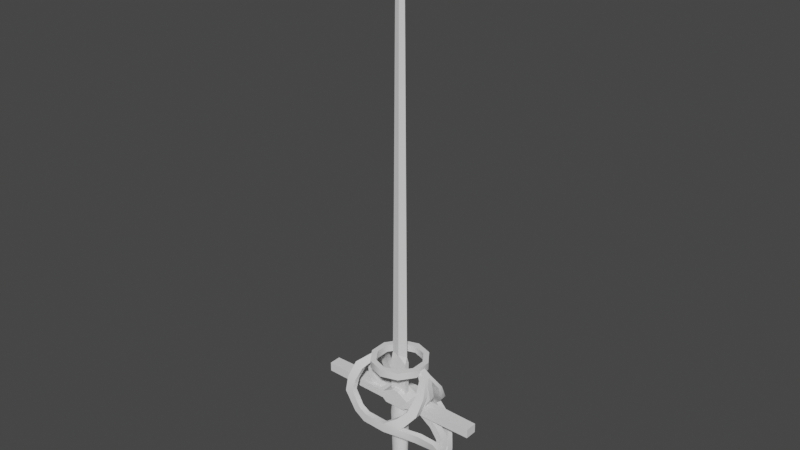 # Source: rapier.blend  (saved by Blender 3.3.6; exported with 4.5.12 LTS)
import bpy
from mathutils import Matrix  # noqa: F401  (used for matrix-valued properties, if any)

bpy.ops.wm.read_factory_settings(use_empty=True)
scene = bpy.context.scene
scene.name = 'Scene'

# ---- collections
col_collection = bpy.data.collections.new('Collection'); scene.collection.children.link(col_collection)

# ---- node groups
ng_auto_smooth = bpy.data.node_groups.new('Auto Smooth', 'GeometryNodeTree')
_s = ng_auto_smooth.interface.new_socket(name='Geometry', in_out='OUTPUT', socket_type='NodeSocketGeometry')
_s = ng_auto_smooth.interface.new_socket(name='Geometry', in_out='INPUT', socket_type='NodeSocketGeometry')
_s = ng_auto_smooth.interface.new_socket(name='Angle', in_out='INPUT', socket_type='NodeSocketFloat')
_s.subtype = 'ANGLE'
_s.min_value = 0.0
_s.max_value = 3.142
ng_auto_smooth.is_modifier = True
_N = ng_auto_smooth.nodes; _L = ng_auto_smooth.links
n0 = _N.new('NodeGroupOutput'); n0.name = 'Group Output'; n0.location = (480, -100)
n1 = _N.new('NodeGroupInput'); n1.name = 'Group Input'; n1.location = (-420, -300)
n2 = _N.new('NodeGroupInput'); n2.name = 'Group Input.001'; n2.location = (-60, -100)
n3 = _N.new('GeometryNodeSetShadeSmooth'); n3.name = 'Set Shade Smooth'; n3.location = (120, -100)
n3.domain = 'EDGE'
n4 = _N.new('GeometryNodeSetShadeSmooth'); n4.name = 'Set Shade Smooth.001'; n4.location = (300, -100)
n5 = _N.new('GeometryNodeInputMeshEdgeAngle'); n5.name = 'Edge Angle'; n5.location = (-420, -220)
n6 = _N.new('GeometryNodeInputEdgeSmooth'); n6.name = 'Is Edge Smooth'; n6.location = (-60, -160)
n7 = _N.new('GeometryNodeInputShadeSmooth'); n7.name = 'Is Face Smooth'; n7.location = (-240, -340)
n8 = _N.new('FunctionNodeBooleanMath'); n8.name = 'Boolean Math'; n8.location = (-60, -220)
n9 = _N.new('FunctionNodeCompare'); n9.name = 'Compare'; n9.location = (-240, -180)
n9.operation = 'LESS_EQUAL'
_L.new(n5.outputs[0], n9.inputs[0])
_L.new(n4.outputs[0], n0.inputs[0])
_L.new(n1.outputs[1], n9.inputs[1])
_L.new(n9.outputs[0], n8.inputs[0])
_L.new(n7.outputs[0], n8.inputs[1])
_L.new(n2.outputs[0], n3.inputs[0])
_L.new(n6.outputs[0], n3.inputs[1])
_L.new(n3.outputs[0], n4.inputs[0])
_L.new(n8.outputs[0], n3.inputs[2])
n0.is_active_output = True

# ---- world
world_world = bpy.data.worlds.new('World'); scene.world = world_world
world_world.use_nodes = True; world_world.node_tree.nodes.clear()
_N = world_world.node_tree.nodes; _L = world_world.node_tree.links
n0 = _N.new('ShaderNodeOutputWorld'); n0.name = 'World Output'; n0.location = (300, 300)
n1 = _N.new('ShaderNodeBackground'); n1.name = 'Background'; n1.location = (10, 300)
n1.inputs[0].default_value = (0.05088, 0.05088, 0.05088, 1.0)
_L.new(n1.outputs[0], n0.inputs[0])
n0.is_active_output = True
world_world.color = (0.05088, 0.05088, 0.05088)
world_world.use_sun_shadow = False
world_world.sun_shadow_jitter_overblur = 0.0

# ---- meshes
me_cube_001 = bpy.data.meshes.new('Cube.001')
me_cube_001.from_pydata([(-0.01507, -0.004342, -0.3053), (-0.0085, 0.0, 0.4303), (-0.01507, 0.004342, -0.3053), (0.01507, -0.004342, -0.3053), (0.0085, 0.0, 0.4303), (0.01507, 0.004342, -0.3053), (0.0, 0.004342, -0.3053), (0.0, 0.002448, 0.4303), (0.0, -0.004342, -0.3053), (0.0, -0.002448, 0.4303), (-0.01507, -0.0002439, -0.2274), (-0.01507, 0.0002439, -0.2274), (0.01507, 0.0002439, -0.2274), (0.01507, -0.0002439, -0.2274), (0.0, -0.004342, -0.2274), (0.0, 0.004342, -0.2274), (0.0, 0.0, 0.5266), (-0.01507, 0.004342, -0.2399), (0.01507, 0.004342, -0.2399), (0.01507, -0.004342, -0.2399), (0.0, -0.004342, -0.2298), (0.0, 0.004342, -0.2298), (-0.01507, -0.004342, -0.2399)], [], [(10, 1, 11), (15, 7, 4, 12), (12, 4, 13), (14, 9, 1, 10), (1, 9, 16), (9, 4, 16), (13, 4, 9, 14), (11, 1, 7, 15), (17, 11, 15, 21), (19, 13, 14, 20), (20, 14, 10, 22), (18, 12, 13, 19), (21, 15, 12, 18), (22, 10, 11, 17), (7, 1, 16), (4, 7, 16), (0, 22, 17, 2), (6, 21, 18, 5), (5, 18, 19, 3), (8, 20, 22, 0), (3, 19, 20, 8), (2, 17, 21, 6)])
_uv = me_cube_001.uv_layers.new(name='UVMap')
_uv.uv.foreach_set('vector', [0.907, 0.1411, 0.1483, 0.1231, 0.9072, 0.1279, 0.9073, 0.1099, 0.1483, 0.1099, 0.1483, 0.09664, 0.9072, 0.09185, 0.907, 0.1996, 0.1483, 0.1815, 0.9072, 0.1863, 0.9073, 0.1683, 0.1483, 0.1683, 0.1483, 0.1551, 0.9072, 0.1503, 0.1483, 0.1551, 0.1483, 0.1683, 0.004287, 0.1683, 0.1483, 0.1683, 0.1483, 0.1815, 0.004287, 0.1683, 0.9072, 0.1863, 0.1483, 0.1815, 0.1483, 0.1683, 0.9073, 0.1683, 0.9072, 0.1279, 0.1483, 0.1231, 0.1483, 0.1099, 0.9073, 0.1099, 0.922, 0.1271, 0.9072, 0.1279, 0.9073, 0.1099, 0.9101, 0.1099, 0.922, 0.1855, 0.9072, 0.1863, 0.9073, 0.1683, 0.9101, 0.1683, 0.9101, 0.1683, 0.9073, 0.1683, 0.9072, 0.1503, 0.922, 0.1511, 0.5132, 0.2926, 0.5186, 0.2762, 0.5193, 0.2762, 0.5246, 0.2926, 0.9101, 0.1099, 0.9073, 0.1099, 0.9072, 0.09185, 0.922, 0.09269, 0.4006, 0.5014, 0.406, 0.485, 0.4067, 0.485, 0.4121, 0.5014, 0.1483, 0.1099, 0.1483, 0.1231, 0.004287, 0.1099, 0.1483, 0.09664, 0.1483, 0.1099, 0.004287, 0.1099, 0.4006, 0.5875, 0.4006, 0.5014, 0.4121, 0.5014, 0.4121, 0.5875, 0.9965, 0.1099, 0.9101, 0.1099, 0.922, 0.09269, 0.9965, 0.0927, 0.5132, 0.3787, 0.5132, 0.2926, 0.5246, 0.2926, 0.5246, 0.3787, 0.9965, 0.1683, 0.9101, 0.1683, 0.922, 0.1511, 0.9965, 0.1511, 0.9965, 0.1855, 0.922, 0.1855, 0.9101, 0.1683, 0.9965, 0.1683, 0.9965, 0.127, 0.922, 0.1271, 0.9101, 0.1099, 0.9965, 0.1099])
_ca = me_cube_001.color_attributes.new('Col', 'BYTE_COLOR', 'CORNER')
_ca.data.foreach_set('color', [1.0, 0.0, 0.0, 1.0, 1.0, 0.0, 0.0, 1.0, 1.0, 0.0, 0.0, 1.0, 1.0, 0.0, 0.0, 1.0, 1.0, 0.0, 0.0, 1.0, 1.0, 0.0, 0.0, 1.0, 1.0, 0.0, 0.0, 1.0, 1.0, 0.0, 0.0, 1.0, 1.0, 0.0, 0.0, 1.0, 1.0, 0.0, 0.0, 1.0, 1.0, 0.0, 0.0, 1.0, 1.0, 0.0, 0.0, 1.0, 1.0, 0.0, 0.0, 1.0, 1.0, 0.0, 0.0, 1.0, 1.0, 0.0, 0.0, 1.0, 1.0, 0.0, 0.0, 1.0, 1.0, 0.0, 0.0, 1.0, 1.0, 0.0, 0.0, 1.0, 1.0, 0.0, 0.0, 1.0, 1.0, 0.0, 0.0, 1.0, 1.0, 0.0, 0.0, 1.0, 1.0, 0.0, 0.0, 1.0, 1.0, 0.0, 0.0, 1.0, 1.0, 0.0, 0.0, 1.0, 1.0, 0.0, 0.0, 1.0, 1.0, 0.0, 0.0, 1.0, 1.0, 0.0, 0.0, 1.0, 1.0, 0.0, 0.0, 1.0, 1.0, 0.0, 0.0, 1.0, 1.0, 0.0, 0.0, 1.0, 1.0, 0.0, 0.0, 1.0, 1.0, 0.0, 0.0, 1.0, 1.0, 0.0, 0.0, 1.0, 1.0, 0.0, 0.0, 1.0, 1.0, 0.0, 0.0, 1.0, 1.0, 0.0, 0.0, 1.0, 1.0, 0.0, 0.0, 1.0, 1.0, 0.0, 0.0, 1.0, 1.0, 0.0, 0.0, 1.0, 1.0, 0.0, 0.0, 1.0, 1.0, 0.0, 0.0, 1.0, 1.0, 0.0, 0.0, 1.0, 1.0, 0.0, 0.0, 1.0, 1.0, 0.0, 0.0, 1.0, 1.0, 0.0, 0.0, 1.0, 1.0, 0.0, 0.0, 1.0, 1.0, 0.0, 0.0, 1.0, 1.0, 0.0, 0.0, 1.0, 1.0, 0.0, 0.0, 1.0, 1.0, 0.0, 0.0, 1.0, 1.0, 0.0, 0.0, 1.0, 1.0, 0.0, 0.0, 1.0, 1.0, 0.0, 0.0, 1.0, 1.0, 0.0, 0.0, 1.0, 1.0, 0.0, 0.0, 1.0, 1.0, 0.0, 0.0, 1.0, 1.0, 0.0, 0.0, 1.0, 1.0, 0.0, 0.0, 1.0, 1.0, 0.0, 0.0, 1.0, 1.0, 0.0, 0.0, 1.0, 1.0, 0.0, 0.0, 1.0, 1.0, 0.0, 0.0, 1.0, 1.0, 0.0, 0.0, 1.0, 1.0, 0.0, 0.0, 1.0, 1.0, 0.0, 0.0, 1.0, 1.0, 0.0, 0.0, 1.0, 1.0, 0.0, 0.0, 1.0, 1.0, 0.0, 0.0, 1.0, 1.0, 0.0, 0.0, 1.0, 1.0, 0.0, 0.0, 1.0, 1.0, 0.0, 0.0, 1.0, 1.0, 0.0, 0.0, 1.0, 1.0, 0.0, 0.0, 1.0, 1.0, 0.0, 0.0, 1.0, 1.0, 0.0, 0.0, 1.0, 1.0, 0.0, 0.0, 1.0, 1.0, 0.0, 0.0, 1.0, 1.0, 0.0, 0.0, 1.0, 1.0, 0.0, 0.0, 1.0, 1.0, 0.0, 0.0, 1.0, 1.0, 0.0, 0.0, 1.0, 1.0, 0.0, 0.0, 1.0])
me_cube_001.update()
me_cube_002 = bpy.data.meshes.new('Cube.002')
me_cube_002.from_pydata([(-0.1502, -0.01065, -0.008242), (-0.1502, -0.01065, 0.008242), (-0.1502, 0.01065, -0.008242), (-0.1502, 0.01065, 0.008242), (0.1502, -0.01065, -0.008242), (0.1502, -0.01065, 0.008242), (0.1502, 0.01065, -0.008242), (0.1502, 0.01065, 0.008242), (0.02573, 0.01425, -0.006772), (-0.02573, 0.01425, -0.006772), (-0.02573, 0.01425, 0.006772), (0.02573, 0.01425, 0.006772), (-0.02573, -0.01425, -0.006772), (0.02573, -0.01425, -0.006772), (0.02573, -0.01425, 0.006772), (-0.02573, -0.01425, 0.006772), (-0.006237, 0.01425, 0.01841), (0.006237, 0.01425, 0.01841), (0.006237, -0.01425, 0.01841), (-0.006237, -0.01425, 0.01841), (0.01896, 0.01425, -0.01271), (-0.01896, 0.01425, -0.01271), (-0.01896, -0.01425, -0.01271), (0.01896, -0.01425, -0.01271)], [], [(0, 1, 3, 2), (8, 11, 7, 6), (6, 7, 5, 4), (12, 15, 1, 0), (8, 6, 4, 13), (10, 3, 1, 15), (7, 11, 14, 5), (15, 14, 18, 19), (2, 9, 12, 0), (13, 12, 22, 23), (4, 5, 14, 13), (13, 14, 15, 12), (2, 3, 10, 9), (9, 10, 11, 8), (17, 16, 19, 18), (11, 10, 16, 17), (14, 11, 17, 18), (10, 15, 19, 16), (21, 20, 23, 22), (9, 8, 20, 21), (12, 9, 21, 22), (8, 13, 23, 20)])
_uv = me_cube_002.uv_layers.new(name='UVMap')
_uv.uv.foreach_set('vector', [0.04844, 0.3235, 0.04844, 0.3427, 0.02365, 0.3427, 0.02365, 0.3235, 0.1116, 0.4936, 0.09586, 0.4936, 0.09415, 0.3487, 0.1133, 0.3487, 0.02365, 0.7191, 0.02365, 0.6999, 0.04844, 0.6999, 0.04844, 0.7191, 0.235, 0.4976, 0.2192, 0.4976, 0.2175, 0.3527, 0.2367, 0.3527, 0.178, 0.5518, 0.1738, 0.6967, 0.149, 0.6967, 0.1448, 0.5518, 0.01946, 0.4876, 0.02365, 0.3427, 0.04844, 0.3427, 0.05263, 0.4876, 0.02365, 0.6999, 0.01946, 0.555, 0.05263, 0.555, 0.04844, 0.6999, 0.2192, 0.4976, 0.2192, 0.5575, 0.2056, 0.5348, 0.2056, 0.5203, 0.1738, 0.3418, 0.178, 0.4867, 0.1448, 0.4867, 0.149, 0.3418, 0.235, 0.5575, 0.235, 0.4976, 0.2419, 0.5055, 0.2419, 0.5496, 0.2367, 0.7025, 0.2175, 0.7025, 0.2192, 0.5575, 0.235, 0.5575, 0.235, 0.5575, 0.2192, 0.5575, 0.2192, 0.4976, 0.235, 0.4976, 0.1133, 0.6985, 0.09415, 0.6985, 0.09586, 0.5535, 0.1116, 0.5535, 0.1116, 0.5535, 0.09586, 0.5535, 0.09586, 0.4936, 0.1116, 0.4936, 0.01946, 0.5286, 0.01946, 0.5141, 0.05263, 0.5141, 0.05263, 0.5286, 0.09586, 0.4936, 0.09586, 0.5535, 0.08231, 0.5308, 0.08231, 0.5163, 0.05263, 0.555, 0.01946, 0.555, 0.01946, 0.5286, 0.05263, 0.5286, 0.01946, 0.4876, 0.05263, 0.4876, 0.05263, 0.5141, 0.01946, 0.5141, 0.178, 0.4972, 0.178, 0.5413, 0.1448, 0.5413, 0.1448, 0.4972, 0.1116, 0.5535, 0.1116, 0.4936, 0.1185, 0.5015, 0.1185, 0.5456, 0.1448, 0.4867, 0.178, 0.4867, 0.178, 0.4972, 0.1448, 0.4972, 0.178, 0.5518, 0.1448, 0.5518, 0.1448, 0.5413, 0.178, 0.5413])
_ca = me_cube_002.color_attributes.new('Col', 'BYTE_COLOR', 'CORNER')
_ca.data.foreach_set('color', [0.7835, 0.0, 1.0, 1.0, 0.7835, 0.0, 1.0, 1.0, 0.7835, 0.0, 1.0, 1.0, 0.7835, 0.0, 1.0, 1.0, 0.7835, 0.0, 1.0, 1.0, 0.7835, 0.0, 1.0, 1.0, 0.7835, 0.0, 1.0, 1.0, 0.7835, 0.0, 1.0, 1.0, 0.7835, 0.0, 1.0, 1.0, 0.7835, 0.0, 1.0, 1.0, 0.7835, 0.0, 1.0, 1.0, 0.7835, 0.0, 1.0, 1.0, 0.7835, 0.0, 1.0, 1.0, 0.7835, 0.0, 1.0, 1.0, 0.7835, 0.0, 1.0, 1.0, 0.7835, 0.0, 1.0, 1.0, 0.7835, 0.0, 1.0, 1.0, 0.7835, 0.0, 1.0, 1.0, 0.7835, 0.0, 1.0, 1.0, 0.7835, 0.0, 1.0, 1.0, 0.7835, 0.0, 1.0, 1.0, 0.7835, 0.0, 1.0, 1.0, 0.7835, 0.0, 1.0, 1.0, 0.7835, 0.0, 1.0, 1.0, 0.7835, 0.0, 1.0, 1.0, 0.7835, 0.0, 1.0, 1.0, 0.7835, 0.0, 1.0, 1.0, 0.7835, 0.0, 1.0, 1.0, 0.7835, 0.0, 1.0, 1.0, 0.7835, 0.0, 1.0, 1.0, 0.7835, 0.0, 1.0, 1.0, 0.7835, 0.0, 1.0, 1.0, 0.7835, 0.0, 1.0, 1.0, 0.7835, 0.0, 1.0, 1.0, 0.7835, 0.0, 1.0, 1.0, 0.7835, 0.0, 1.0, 1.0, 0.7835, 0.0, 1.0, 1.0, 0.7835, 0.0, 1.0, 1.0, 0.7835, 0.0, 1.0, 1.0, 0.7835, 0.0, 1.0, 1.0, 0.7835, 0.0, 1.0, 1.0, 0.7835, 0.0, 1.0, 1.0, 0.7835, 0.0, 1.0, 1.0, 0.7835, 0.0, 1.0, 1.0, 0.7835, 0.0, 1.0, 1.0, 0.7835, 0.0, 1.0, 1.0, 0.7835, 0.0, 1.0, 1.0, 0.7835, 0.0, 1.0, 1.0, 0.7835, 0.0, 1.0, 1.0, 0.7835, 0.0, 1.0, 1.0, 0.7835, 0.0, 1.0, 1.0, 0.7835, 0.0, 1.0, 1.0, 0.7835, 0.0, 1.0, 1.0, 0.7835, 0.0, 1.0, 1.0, 0.7835, 0.0, 1.0, 1.0, 0.7835, 0.0, 1.0, 1.0, 0.7835, 0.0, 1.0, 1.0, 0.7835, 0.0, 1.0, 1.0, 0.7835, 0.0, 1.0, 1.0, 0.7835, 0.0, 1.0, 1.0, 0.7835, 0.0, 1.0, 1.0, 0.7835, 0.0, 1.0, 1.0, 0.7835, 0.0, 1.0, 1.0, 0.7835, 0.0, 1.0, 1.0, 0.7835, 0.0, 1.0, 1.0, 0.7835, 0.0, 1.0, 1.0, 0.7835, 0.0, 1.0, 1.0, 0.7835, 0.0, 1.0, 1.0, 0.7835, 0.0, 1.0, 1.0, 0.7835, 0.0, 1.0, 1.0, 0.7835, 0.0, 1.0, 1.0, 0.7835, 0.0, 1.0, 1.0, 0.7835, 0.0, 1.0, 1.0, 0.7835, 0.0, 1.0, 1.0, 0.7835, 0.0, 1.0, 1.0, 0.7835, 0.0, 1.0, 1.0, 0.7835, 0.0, 1.0, 1.0, 0.7835, 0.0, 1.0, 1.0, 0.7835, 0.0, 1.0, 1.0, 0.7835, 0.0, 1.0, 1.0, 0.7835, 0.0, 1.0, 1.0, 0.7835, 0.0, 1.0, 1.0, 0.7835, 0.0, 1.0, 1.0, 0.7835, 0.0, 1.0, 1.0, 0.7835, 0.0, 1.0, 1.0, 0.7835, 0.0, 1.0, 1.0, 0.7835, 0.0, 1.0, 1.0, 0.7835, 0.0, 1.0, 1.0])
me_cube_002.update()
me_cylinder_001 = bpy.data.meshes.new('Cylinder.001')
me_cylinder_001.from_pydata([(0.0, 0.01051, -0.1405), (0.0, 0.009752, -0.002552), (0.008674, 0.008503, -0.1405), (0.008049, 0.00789, -0.002552), (0.01404, 0.003248, -0.1405), (0.01302, 0.003014, -0.002552), (0.01404, -0.003248, -0.1405), (0.01302, -0.003014, -0.002552), (0.008674, -0.008503, -0.1405), (0.008049, -0.00789, -0.002552), (0.0, -0.01051, -0.1405), (0.0, -0.009752, -0.002552), (-0.008674, -0.008503, -0.1405), (-0.008049, -0.00789, -0.002552), (-0.01404, -0.003248, -0.1405), (-0.01302, -0.003014, -0.002552), (-0.01404, 0.003248, -0.1405), (-0.01302, 0.003014, -0.002552), (-0.008674, 0.008503, -0.1405), (-0.008049, 0.00789, -0.002552), (0.0, 0.01299, -0.03174), (0.01072, 0.01051, -0.03174), (0.01735, 0.004015, -0.03174), (0.01735, -0.004015, -0.03174), (0.01072, -0.01051, -0.03174), (0.0, -0.01299, -0.03174), (-0.01072, -0.01051, -0.03174), (-0.01735, -0.004015, -0.03174), (-0.01735, 0.004015, -0.03174), (-0.01072, 0.01051, -0.03174)], [], [(20, 1, 3, 21), (21, 3, 5, 22), (22, 5, 7, 23), (23, 7, 9, 24), (24, 9, 11, 25), (25, 11, 13, 26), (26, 13, 15, 27), (27, 15, 17, 28), (28, 17, 19, 29), (29, 19, 1, 20), (18, 29, 20, 0), (16, 28, 29, 18), (14, 27, 28, 16), (12, 26, 27, 14), (10, 25, 26, 12), (8, 24, 25, 10), (6, 23, 24, 8), (4, 22, 23, 6), (2, 21, 22, 4), (0, 20, 21, 2)])
me_cylinder_001.polygons.foreach_set('use_smooth', [True] * 20)
_uv = me_cylinder_001.uv_layers.new(name='UVMap')
_uv.uv.foreach_set('vector', [0.05737, 0.7803, 0.02101, 0.7848, 0.01962, 0.774, 0.05662, 0.7672, 0.05662, 0.7672, 0.01962, 0.774, 0.01809, 0.765, 0.05581, 0.7558, 0.05613, 0.8695, 0.01822, 0.8607, 0.01983, 0.8529, 0.05695, 0.8595, 0.05695, 0.8595, 0.01983, 0.8529, 0.02085, 0.8437, 0.05746, 0.8485, 0.05746, 0.8485, 0.02085, 0.8437, 0.02177, 0.8329, 0.05792, 0.8357, 0.05792, 0.8357, 0.02177, 0.8329, 0.0224, 0.8219, 0.05843, 0.8232, 0.05843, 0.8232, 0.0224, 0.8219, 0.02281, 0.8127, 0.05873, 0.8127, 0.05873, 0.8127, 0.02281, 0.8127, 0.02277, 0.8048, 0.05862, 0.8036, 0.05862, 0.8036, 0.02277, 0.8048, 0.02207, 0.7957, 0.05813, 0.7931, 0.05813, 0.7931, 0.02207, 0.7957, 0.02101, 0.7848, 0.05737, 0.7803, 0.1866, 0.7956, 0.05813, 0.7931, 0.05737, 0.7803, 0.187, 0.7848, 0.1864, 0.8048, 0.05862, 0.8036, 0.05813, 0.7931, 0.1866, 0.7956, 0.1864, 0.8127, 0.05873, 0.8127, 0.05862, 0.8036, 0.1864, 0.8048, 0.1865, 0.8218, 0.05843, 0.8232, 0.05873, 0.8127, 0.1864, 0.8127, 0.1868, 0.8326, 0.05792, 0.8357, 0.05843, 0.8232, 0.1865, 0.8218, 0.1871, 0.8435, 0.05746, 0.8485, 0.05792, 0.8357, 0.1868, 0.8326, 0.1875, 0.8527, 0.05695, 0.8595, 0.05746, 0.8485, 0.1871, 0.8435, 0.1879, 0.8605, 0.05613, 0.8695, 0.05695, 0.8595, 0.1875, 0.8527, 0.1875, 0.7739, 0.05662, 0.7672, 0.05581, 0.7558, 0.1879, 0.7647, 0.187, 0.7848, 0.05737, 0.7803, 0.05662, 0.7672, 0.1875, 0.7739])
_ca = me_cylinder_001.color_attributes.new('Col', 'BYTE_COLOR', 'CORNER')
_ca.data.foreach_set('color', [1.0, 0.4851, 0.05448, 1.0, 1.0, 0.4851, 0.05448, 1.0, 1.0, 0.4851, 0.05448, 1.0, 1.0, 0.4851, 0.05448, 1.0, 1.0, 0.4851, 0.05448, 1.0, 1.0, 0.4851, 0.05448, 1.0, 1.0, 0.4851, 0.05448, 1.0, 1.0, 0.4851, 0.05448, 1.0, 1.0, 0.4851, 0.05448, 1.0, 1.0, 0.4851, 0.05448, 1.0, 1.0, 0.4851, 0.05448, 1.0, 1.0, 0.4851, 0.05448, 1.0, 1.0, 0.4851, 0.05448, 1.0, 1.0, 0.4851, 0.05448, 1.0, 1.0, 0.4851, 0.05448, 1.0, 1.0, 0.4851, 0.05448, 1.0, 1.0, 0.4851, 0.05448, 1.0, 1.0, 0.4851, 0.05448, 1.0, 1.0, 0.4851, 0.05448, 1.0, 1.0, 0.4851, 0.05448, 1.0, 1.0, 0.4851, 0.05448, 1.0, 1.0, 0.4851, 0.05448, 1.0, 1.0, 0.4851, 0.05448, 1.0, 1.0, 0.4851, 0.05448, 1.0, 1.0, 0.4851, 0.05448, 1.0, 1.0, 0.4851, 0.05448, 1.0, 1.0, 0.4851, 0.05448, 1.0, 1.0, 0.4851, 0.05448, 1.0, 1.0, 0.4851, 0.05448, 1.0, 1.0, 0.4851, 0.05448, 1.0, 1.0, 0.4851, 0.05448, 1.0, 1.0, 0.4851, 0.05448, 1.0, 1.0, 0.4851, 0.05448, 1.0, 1.0, 0.4851, 0.05448, 1.0, 1.0, 0.4851, 0.05448, 1.0, 1.0, 0.4851, 0.05448, 1.0, 1.0, 0.4851, 0.05448, 1.0, 1.0, 0.4851, 0.05448, 1.0, 1.0, 0.4851, 0.05448, 1.0, 1.0, 0.4851, 0.05448, 1.0, 1.0, 0.4851, 0.05448, 1.0, 1.0, 0.4851, 0.05448, 1.0, 1.0, 0.4851, 0.05448, 1.0, 1.0, 0.4851, 0.05448, 1.0, 1.0, 0.4851, 0.05448, 1.0, 1.0, 0.4851, 0.05448, 1.0, 1.0, 0.4851, 0.05448, 1.0, 1.0, 0.4851, 0.05448, 1.0, 1.0, 0.4851, 0.05448, 1.0, 1.0, 0.4851, 0.05448, 1.0, 1.0, 0.4851, 0.05448, 1.0, 1.0, 0.4851, 0.05448, 1.0, 1.0, 0.4851, 0.05448, 1.0, 1.0, 0.4851, 0.05448, 1.0, 1.0, 0.4851, 0.05448, 1.0, 1.0, 0.4851, 0.05448, 1.0, 1.0, 0.4851, 0.05448, 1.0, 1.0, 0.4851, 0.05448, 1.0, 1.0, 0.4851, 0.05448, 1.0, 1.0, 0.4851, 0.05448, 1.0, 1.0, 0.4851, 0.05448, 1.0, 1.0, 0.4851, 0.05448, 1.0, 1.0, 0.4851, 0.05448, 1.0, 1.0, 0.4851, 0.05448, 1.0, 1.0, 0.4851, 0.05448, 1.0, 1.0, 0.4851, 0.05448, 1.0, 1.0, 0.4851, 0.05448, 1.0, 1.0, 0.4851, 0.05448, 1.0, 1.0, 0.4851, 0.05448, 1.0, 1.0, 0.4851, 0.05448, 1.0, 1.0, 0.4851, 0.05448, 1.0, 1.0, 0.4851, 0.05448, 1.0, 1.0, 0.4851, 0.05448, 1.0, 1.0, 0.4851, 0.05448, 1.0, 1.0, 0.4851, 0.05448, 1.0, 1.0, 0.4851, 0.05448, 1.0, 1.0, 0.4851, 0.05448, 1.0, 1.0, 0.4851, 0.05448, 1.0, 1.0, 0.4851, 0.05448, 1.0, 1.0, 0.4851, 0.05448, 1.0])
me_cylinder_001.update()
me_circle = bpy.data.meshes.new('Circle')
me_circle.from_pydata([(-1.888e-08, 0.04039, 0.002949), (-0.02374, 0.03268, 0.002949), (-0.03841, 0.01248, 0.002949), (-0.03841, -0.01248, 0.002949), (-0.02374, -0.03268, 0.002949), (-1.888e-08, -0.04039, 0.002949), (0.02374, -0.03268, 0.002949), (0.03841, -0.01248, 0.002949), (0.03841, 0.01248, 0.002949), (0.02374, 0.03268, 0.002949), (-1.888e-08, 0.04039, -0.01034), (-0.02374, 0.03268, -0.01034), (-0.03841, 0.01248, -0.01034), (-0.03841, -0.01248, -0.01034), (-0.02374, -0.03268, -0.01034), (-1.888e-08, -0.04039, -0.01034), (0.02374, -0.03268, -0.01034), (0.03841, -0.01248, -0.01034), (0.03841, 0.01248, -0.01034), (0.02374, 0.03268, -0.01034), (-1.611e-08, 0.05064, 0.002949), (-0.02976, 0.04097, 0.002949), (-0.04816, 0.01565, 0.002949), (-0.04816, -0.01565, 0.002949), (-0.02976, -0.04097, 0.002949), (-1.611e-08, -0.05064, 0.002949), (0.02976, -0.04097, 0.002949), (0.04816, -0.01565, 0.002949), (0.04816, 0.01565, 0.002949), (0.02976, 0.04097, 0.002949), (-1.611e-08, 0.05064, -0.01034), (-0.02976, 0.04097, -0.01034), (-0.04816, 0.01565, -0.01034), (-0.04816, -0.01565, -0.01034), (-0.02976, -0.04097, -0.01034), (-1.611e-08, -0.05064, -0.01034), (0.02976, -0.04097, -0.01034), (0.04816, -0.01565, -0.01034), (0.04816, 0.01565, -0.01034), (0.02976, 0.04097, -0.01034)], [], [(7, 17, 16, 6), (4, 14, 13, 3), (1, 11, 10, 0), (8, 18, 17, 7), (5, 15, 14, 4), (2, 12, 11, 1), (9, 19, 18, 8), (6, 16, 15, 5), (3, 13, 12, 2), (0, 10, 19, 9), (27, 26, 36, 37), (24, 23, 33, 34), (21, 20, 30, 31), (28, 27, 37, 38), (25, 24, 34, 35), (22, 21, 31, 32), (29, 28, 38, 39), (26, 25, 35, 36), (23, 22, 32, 33), (20, 29, 39, 30), (13, 14, 34, 33), (7, 6, 26, 27), (14, 15, 35, 34), (8, 7, 27, 28), (1, 0, 20, 21), (15, 16, 36, 35), (9, 8, 28, 29), (2, 1, 21, 22), (16, 17, 37, 36), (0, 9, 29, 20), (3, 2, 22, 23), (17, 18, 38, 37), (10, 11, 31, 30), (4, 3, 23, 24), (18, 19, 39, 38), (11, 12, 32, 31), (5, 4, 24, 25), (19, 10, 30, 39), (12, 13, 33, 32), (6, 5, 25, 26)])
me_circle.polygons.foreach_set('use_smooth', [True] * 40)
_uv = me_circle.uv_layers.new(name='UVMap')
_uv.uv.foreach_set('vector', [0.6996, 0.6881, 0.6866, 0.6881, 0.6866, 0.6637, 0.6996, 0.6637, 0.6996, 0.6149, 0.6866, 0.6149, 0.6866, 0.5905, 0.6996, 0.5905, 0.6996, 0.7857, 0.6866, 0.7857, 0.6866, 0.7613, 0.6996, 0.7613, 0.6996, 0.7125, 0.6866, 0.7125, 0.6866, 0.6881, 0.6996, 0.6881, 0.6996, 0.6393, 0.6866, 0.6393, 0.6866, 0.6149, 0.6996, 0.6149, 0.6996, 0.8101, 0.6866, 0.8101, 0.6866, 0.7857, 0.6996, 0.7857, 0.6996, 0.7369, 0.6866, 0.7369, 0.6866, 0.7125, 0.6996, 0.7125, 0.6996, 0.6637, 0.6866, 0.6637, 0.6866, 0.6393, 0.6996, 0.6393, 0.6996, 0.5905, 0.6866, 0.5905, 0.6866, 0.5661, 0.6996, 0.5661, 0.6996, 0.7613, 0.6866, 0.7613, 0.6866, 0.7369, 0.6996, 0.7369, 0.45, 0.6814, 0.45, 0.712, 0.437, 0.712, 0.437, 0.6814, 0.45, 0.7732, 0.45, 0.8038, 0.437, 0.8038, 0.437, 0.7732, 0.45, 0.5591, 0.45, 0.5897, 0.437, 0.5897, 0.437, 0.5591, 0.45, 0.6508, 0.45, 0.6814, 0.437, 0.6814, 0.437, 0.6508, 0.45, 0.7426, 0.45, 0.7732, 0.437, 0.7732, 0.437, 0.7426, 0.45, 0.5285, 0.45, 0.5591, 0.437, 0.5591, 0.437, 0.5285, 0.45, 0.6202, 0.45, 0.6508, 0.437, 0.6508, 0.437, 0.6202, 0.45, 0.712, 0.45, 0.7426, 0.437, 0.7426, 0.437, 0.712, 0.45, 0.8038, 0.45, 0.8344, 0.437, 0.8344, 0.437, 0.8038, 0.45, 0.5897, 0.45, 0.6202, 0.437, 0.6202, 0.437, 0.5897, 0.04708, 0.2496, 0.04708, 0.274, 0.03756, 0.277, 0.03756, 0.2465, 0.2388, 0.2477, 0.2156, 0.2401, 0.2156, 0.2301, 0.2447, 0.2396, 0.04708, 0.274, 0.06142, 0.2937, 0.05554, 0.3018, 0.03756, 0.277, 0.2532, 0.2674, 0.2388, 0.2477, 0.2447, 0.2396, 0.2627, 0.2643, 0.2156, 0.3191, 0.2388, 0.3116, 0.2447, 0.3197, 0.2156, 0.3291, 0.06142, 0.2937, 0.08463, 0.3012, 0.08463, 0.3112, 0.05554, 0.3018, 0.2532, 0.2918, 0.2532, 0.2674, 0.2627, 0.2643, 0.2627, 0.2949, 0.1924, 0.3116, 0.2156, 0.3191, 0.2156, 0.3291, 0.1865, 0.3197, 0.08463, 0.3012, 0.1078, 0.2937, 0.1137, 0.3018, 0.08463, 0.3112, 0.2388, 0.3116, 0.2532, 0.2918, 0.2627, 0.2949, 0.2447, 0.3197, 0.1781, 0.2918, 0.1924, 0.3116, 0.1865, 0.3197, 0.1686, 0.2949, 0.1078, 0.2937, 0.1222, 0.274, 0.1317, 0.277, 0.1137, 0.3018, 0.1078, 0.2298, 0.08463, 0.2223, 0.08463, 0.2123, 0.1137, 0.2217, 0.1781, 0.2674, 0.1781, 0.2918, 0.1686, 0.2949, 0.1686, 0.2643, 0.1222, 0.274, 0.1222, 0.2496, 0.1317, 0.2465, 0.1317, 0.277, 0.08463, 0.2223, 0.06142, 0.2298, 0.05554, 0.2217, 0.08463, 0.2123, 0.1924, 0.2477, 0.1781, 0.2674, 0.1686, 0.2643, 0.1865, 0.2396, 0.1222, 0.2496, 0.1078, 0.2298, 0.1137, 0.2217, 0.1317, 0.2465, 0.06142, 0.2298, 0.04708, 0.2496, 0.03756, 0.2465, 0.05554, 0.2217, 0.2156, 0.2401, 0.1924, 0.2477, 0.1865, 0.2396, 0.2156, 0.2301])
_ca = me_circle.color_attributes.new('Col', 'BYTE_COLOR', 'CORNER')
_ca.data.foreach_set('color', [0.1221, 0.0, 1.0, 1.0, 0.1221, 0.0, 1.0, 1.0, 0.1221, 0.0, 1.0, 1.0, 0.1221, 0.0, 1.0, 1.0, 0.1221, 0.0, 1.0, 1.0, 0.1221, 0.0, 1.0, 1.0, 0.1221, 0.0, 1.0, 1.0, 0.1221, 0.0, 1.0, 1.0, 0.1221, 0.0, 1.0, 1.0, 0.1221, 0.0, 1.0, 1.0, 0.1221, 0.0, 1.0, 1.0, 0.1221, 0.0, 1.0, 1.0, 0.1221, 0.0, 1.0, 1.0, 0.1221, 0.0, 1.0, 1.0, 0.1221, 0.0, 1.0, 1.0, 0.1221, 0.0, 1.0, 1.0, 0.1221, 0.0, 1.0, 1.0, 0.1221, 0.0, 1.0, 1.0, 0.1221, 0.0, 1.0, 1.0, 0.1221, 0.0, 1.0, 1.0, 0.1221, 0.0, 1.0, 1.0, 0.1221, 0.0, 1.0, 1.0, 0.1221, 0.0, 1.0, 1.0, 0.1221, 0.0, 1.0, 1.0, 0.1221, 0.0, 1.0, 1.0, 0.1221, 0.0, 1.0, 1.0, 0.1221, 0.0, 1.0, 1.0, 0.1221, 0.0, 1.0, 1.0, 0.1221, 0.0, 1.0, 1.0, 0.1221, 0.0, 1.0, 1.0, 0.1221, 0.0, 1.0, 1.0, 0.1221, 0.0, 1.0, 1.0, 0.1221, 0.0, 1.0, 1.0, 0.1221, 0.0, 1.0, 1.0, 0.1221, 0.0, 1.0, 1.0, 0.1221, 0.0, 1.0, 1.0, 0.1221, 0.0, 1.0, 1.0, 0.1221, 0.0, 1.0, 1.0, 0.1221, 0.0, 1.0, 1.0, 0.1221, 0.0, 1.0, 1.0, 0.1221, 0.0, 1.0, 1.0, 0.1221, 0.0, 1.0, 1.0, 0.1221, 0.0, 1.0, 1.0, 0.1221, 0.0, 1.0, 1.0, 0.1221, 0.0, 1.0, 1.0, 0.1221, 0.0, 1.0, 1.0, 0.1221, 0.0, 1.0, 1.0, 0.1221, 0.0, 1.0, 1.0, 0.1221, 0.0, 1.0, 1.0, 0.1221, 0.0, 1.0, 1.0, 0.1221, 0.0, 1.0, 1.0, 0.1221, 0.0, 1.0, 1.0, 0.1221, 0.0, 1.0, 1.0, 0.1221, 0.0, 1.0, 1.0, 0.1221, 0.0, 1.0, 1.0, 0.1221, 0.0, 1.0, 1.0, 0.1221, 0.0, 1.0, 1.0, 0.1221, 0.0, 1.0, 1.0, 0.1221, 0.0, 1.0, 1.0, 0.1221, 0.0, 1.0, 1.0, 0.1221, 0.0, 1.0, 1.0, 0.1221, 0.0, 1.0, 1.0, 0.1221, 0.0, 1.0, 1.0, 0.1221, 0.0, 1.0, 1.0, 0.1221, 0.0, 1.0, 1.0, 0.1221, 0.0, 1.0, 1.0, 0.1221, 0.0, 1.0, 1.0, 0.1221, 0.0, 1.0, 1.0, 0.1221, 0.0, 1.0, 1.0, 0.1221, 0.0, 1.0, 1.0, 0.1221, 0.0, 1.0, 1.0, 0.1221, 0.0, 1.0, 1.0, 0.1221, 0.0, 1.0, 1.0, 0.1221, 0.0, 1.0, 1.0, 0.1221, 0.0, 1.0, 1.0, 0.1221, 0.0, 1.0, 1.0, 0.1221, 0.0, 1.0, 1.0, 0.1221, 0.0, 1.0, 1.0, 0.1221, 0.0, 1.0, 1.0, 0.1221, 0.0, 1.0, 1.0, 0.1221, 0.0, 1.0, 1.0, 0.1221, 0.0, 1.0, 1.0, 0.1221, 0.0, 1.0, 1.0, 0.1221, 0.0, 1.0, 1.0, 0.1221, 0.0, 1.0, 1.0, 0.1221, 0.0, 1.0, 1.0, 0.1221, 0.0, 1.0, 1.0, 0.1221, 0.0, 1.0, 1.0, 0.1221, 0.0, 1.0, 1.0, 0.1221, 0.0, 1.0, 1.0, 0.1221, 0.0, 1.0, 1.0, 0.1221, 0.0, 1.0, 1.0, 0.1221, 0.0, 1.0, 1.0, 0.1221, 0.0, 1.0, 1.0, 0.1221, 0.0, 1.0, 1.0, 0.1221, 0.0, 1.0, 1.0, 0.1221, 0.0, 1.0, 1.0, 0.1221, 0.0, 1.0, 1.0, 0.1221, 0.0, 1.0, 1.0, 0.1221, 0.0, 1.0, 1.0, 0.1221, 0.0, 1.0, 1.0, 0.1221, 0.0, 1.0, 1.0, 0.1221, 0.0, 1.0, 1.0, 0.1221, 0.0, 1.0, 1.0, 0.1221, 0.0, 1.0, 1.0, 0.1221, 0.0, 1.0, 1.0, 0.1221, 0.0, 1.0, 1.0, 0.1221, 0.0, 1.0, 1.0, 0.1221, 0.0, 1.0, 1.0, 0.1221, 0.0, 1.0, 1.0, 0.1221, 0.0, 1.0, 1.0, 0.1221, 0.0, 1.0, 1.0, 0.1221, 0.0, 1.0, 1.0, 0.1221, 0.0, 1.0, 1.0, 0.1221, 0.0, 1.0, 1.0, 0.1221, 0.0, 1.0, 1.0, 0.1221, 0.0, 1.0, 1.0, 0.1221, 0.0, 1.0, 1.0, 0.1221, 0.0, 1.0, 1.0, 0.1221, 0.0, 1.0, 1.0, 0.1221, 0.0, 1.0, 1.0, 0.1221, 0.0, 1.0, 1.0, 0.1221, 0.0, 1.0, 1.0, 0.1221, 0.0, 1.0, 1.0, 0.1221, 0.0, 1.0, 1.0, 0.1221, 0.0, 1.0, 1.0, 0.1221, 0.0, 1.0, 1.0, 0.1221, 0.0, 1.0, 1.0, 0.1221, 0.0, 1.0, 1.0, 0.1221, 0.0, 1.0, 1.0, 0.1221, 0.0, 1.0, 1.0, 0.1221, 0.0, 1.0, 1.0, 0.1221, 0.0, 1.0, 1.0, 0.1221, 0.0, 1.0, 1.0, 0.1221, 0.0, 1.0, 1.0, 0.1221, 0.0, 1.0, 1.0, 0.1221, 0.0, 1.0, 1.0, 0.1221, 0.0, 1.0, 1.0, 0.1221, 0.0, 1.0, 1.0, 0.1221, 0.0, 1.0, 1.0, 0.1221, 0.0, 1.0, 1.0, 0.1221, 0.0, 1.0, 1.0, 0.1221, 0.0, 1.0, 1.0, 0.1221, 0.0, 1.0, 1.0, 0.1221, 0.0, 1.0, 1.0, 0.1221, 0.0, 1.0, 1.0, 0.1221, 0.0, 1.0, 1.0, 0.1221, 0.0, 1.0, 1.0, 0.1221, 0.0, 1.0, 1.0, 0.1221, 0.0, 1.0, 1.0, 0.1221, 0.0, 1.0, 1.0, 0.1221, 0.0, 1.0, 1.0, 0.1221, 0.0, 1.0, 1.0, 0.1221, 0.0, 1.0, 1.0, 0.1221, 0.0, 1.0, 1.0, 0.1221, 0.0, 1.0, 1.0, 0.1221, 0.0, 1.0, 1.0, 0.1221, 0.0, 1.0, 1.0, 0.1221, 0.0, 1.0, 1.0, 0.1221, 0.0, 1.0, 1.0])
me_circle.update()
me_circle_001 = bpy.data.meshes.new('Circle.001')
me_circle_001.from_pydata([(0.0, 0.01013, 0.002243), (-0.008303, 0.008194, 0.002243), (-0.01343, 0.00313, 0.002243), (-0.01343, -0.00313, 0.002243), (-0.008303, -0.008194, 0.002243), (0.0, -0.01013, 0.002243), (0.008303, -0.008194, 0.002243), (0.01343, -0.00313, 0.002243), (0.01343, 0.00313, 0.002243), (0.008303, 0.008194, 0.002243), (0.0, 0.02261, -0.009358), (-0.01559, 0.0183, -0.009358), (-0.02522, 0.006988, -0.009358), (-0.02522, -0.006988, -0.009358), (-0.01559, -0.0183, -0.009358), (0.0, -0.02261, -0.009358), (0.01559, -0.0183, -0.009358), (0.02522, -0.006988, -0.009358), (0.02522, 0.006988, -0.009358), (0.01559, 0.0183, -0.009358), (0.0, 0.009826, -0.04731), (-0.006772, 0.00795, -0.04731), (-0.01096, 0.003036, -0.04731), (-0.01096, -0.003036, -0.04731), (-0.006772, -0.00795, -0.04731), (0.0, -0.009826, -0.04731), (0.006772, -0.00795, -0.04731), (0.01096, -0.003036, -0.04731), (0.01096, 0.003036, -0.04731), (0.006772, 0.00795, -0.04731), (0.0, -0.01671, -0.04117), (-0.01152, -0.01352, -0.04117), (-0.01864, 0.005165, -0.04117), (-0.01152, 0.01352, -0.04117), (0.01152, 0.01352, -0.04117), (0.01864, 0.005165, -0.04117), (0.01152, -0.01352, -0.04117), (-0.01864, -0.005165, -0.04117), (0.0, 0.01671, -0.04117), (0.01864, -0.005165, -0.04117), (0.02076, 0.005752, -0.0009893), (0.02076, -0.005752, -0.0009893), (0.0, -0.01861, -0.0009893), (-0.01283, -0.01506, -0.0009893), (-0.02076, 0.005752, -0.0009893), (-0.01283, 0.01506, -0.0009893), (0.01283, 0.01506, -0.0009893), (0.01283, -0.01506, -0.0009893), (-0.02076, -0.005752, -0.0009893), (0.0, 0.01861, -0.0009893)], [], [(31, 24, 25, 30), (41, 17, 18, 40), (43, 14, 15, 42), (45, 11, 12, 44), (40, 18, 19, 46), (42, 15, 16, 47), (44, 12, 13, 48), (46, 19, 10, 49), (47, 16, 17, 41), (48, 13, 14, 43), (49, 10, 11, 45), (21, 20, 29, 28, 27, 26, 25, 24, 23, 22), (33, 21, 22, 32), (35, 28, 29, 34), (30, 25, 26, 36), (32, 22, 23, 37), (34, 29, 20, 38), (36, 26, 27, 39), (37, 23, 24, 31), (38, 20, 21, 33), (39, 27, 28, 35), (17, 39, 35, 18), (10, 38, 33, 11), (13, 37, 31, 14), (16, 36, 39, 17), (19, 34, 38, 10), (12, 32, 37, 13), (15, 30, 36, 16), (18, 35, 34, 19), (11, 33, 32, 12), (14, 31, 30, 15), (0, 49, 45, 1), (3, 48, 43, 4), (6, 47, 41, 7), (9, 46, 49, 0), (2, 44, 48, 3), (5, 42, 47, 6), (8, 40, 46, 9), (1, 45, 44, 2), (4, 43, 42, 5), (7, 41, 40, 8)])
me_circle_001.polygons.foreach_set('use_smooth', [True] * 41)
_uv = me_circle_001.uv_layers.new(name='UVMap')
_uv.uv.foreach_set('vector', [0.2913, 0.7934, 0.3009, 0.7977, 0.3012, 0.8049, 0.2913, 0.8077, 0.2632, 0.7555, 0.2541, 0.7511, 0.26, 0.7351, 0.2719, 0.7428, 0.2552, 0.7922, 0.2468, 0.7921, 0.2483, 0.7787, 0.2566, 0.78, 0.2564, 0.8254, 0.2482, 0.8263, 0.2467, 0.8147, 0.2548, 0.8144, 0.2725, 0.8622, 0.2623, 0.8702, 0.2556, 0.8543, 0.2641, 0.8497, 0.2566, 0.78, 0.2483, 0.7787, 0.2506, 0.7648, 0.2591, 0.7675, 0.2548, 0.8144, 0.2467, 0.8147, 0.246, 0.804, 0.2545, 0.8038, 0.2641, 0.8497, 0.2556, 0.8543, 0.2511, 0.8398, 0.2594, 0.8373, 0.2591, 0.7675, 0.2506, 0.7648, 0.2541, 0.7511, 0.2632, 0.7555, 0.2545, 0.8038, 0.246, 0.804, 0.2468, 0.7921, 0.2552, 0.7922, 0.2594, 0.8373, 0.2511, 0.8398, 0.2482, 0.8263, 0.2564, 0.8254, 0.3164, 0.7932, 0.32, 0.7994, 0.3202, 0.8065, 0.3167, 0.812, 0.3108, 0.8138, 0.3048, 0.811, 0.3012, 0.8049, 0.3009, 0.7977, 0.3044, 0.7922, 0.3104, 0.7904, 0.3222, 0.7845, 0.3164, 0.7932, 0.3104, 0.7904, 0.3104, 0.7796, 0.3223, 0.8214, 0.3167, 0.812, 0.3202, 0.8065, 0.3298, 0.8108, 0.2913, 0.8077, 0.3012, 0.8049, 0.3048, 0.811, 0.299, 0.8197, 0.3104, 0.7796, 0.3104, 0.7904, 0.3044, 0.7922, 0.2988, 0.7828, 0.3298, 0.8108, 0.3202, 0.8065, 0.32, 0.7994, 0.3298, 0.7965, 0.299, 0.8197, 0.3048, 0.811, 0.3108, 0.8138, 0.3108, 0.8246, 0.2988, 0.7828, 0.3044, 0.7922, 0.3009, 0.7977, 0.2913, 0.7934, 0.3298, 0.7965, 0.32, 0.7994, 0.3164, 0.7932, 0.3222, 0.7845, 0.3108, 0.8246, 0.3108, 0.8138, 0.3167, 0.812, 0.3223, 0.8214, 0.2541, 0.7511, 0.2175, 0.7472, 0.2185, 0.7341, 0.26, 0.7351, 0.2511, 0.8398, 0.2172, 0.8451, 0.2148, 0.8306, 0.2482, 0.8263, 0.246, 0.804, 0.2131, 0.8039, 0.2136, 0.7903, 0.2468, 0.7921, 0.2506, 0.7648, 0.216, 0.761, 0.2175, 0.7472, 0.2541, 0.7511, 0.2556, 0.8543, 0.2193, 0.8598, 0.2172, 0.8451, 0.2511, 0.8398, 0.2467, 0.8147, 0.2131, 0.8169, 0.2131, 0.8039, 0.246, 0.804, 0.2483, 0.7787, 0.2149, 0.7757, 0.216, 0.761, 0.2506, 0.7648, 0.2623, 0.8702, 0.2213, 0.8737, 0.2193, 0.8598, 0.2556, 0.8543, 0.2482, 0.8263, 0.2148, 0.8306, 0.2131, 0.8169, 0.2467, 0.8147, 0.2468, 0.7921, 0.2136, 0.7903, 0.2149, 0.7757, 0.2483, 0.7787, 0.2689, 0.8341, 0.2594, 0.8373, 0.2564, 0.8254, 0.2665, 0.8233, 0.2657, 0.804, 0.2545, 0.8038, 0.2552, 0.7922, 0.2659, 0.7931, 0.2694, 0.7705, 0.2591, 0.7675, 0.2632, 0.7555, 0.2729, 0.7608, 0.2734, 0.8443, 0.2641, 0.8497, 0.2594, 0.8373, 0.2689, 0.8341, 0.2649, 0.8133, 0.2548, 0.8144, 0.2545, 0.8038, 0.2657, 0.804, 0.2667, 0.7815, 0.2566, 0.78, 0.2591, 0.7675, 0.2694, 0.7705, 0.2792, 0.8523, 0.2725, 0.8622, 0.2641, 0.8497, 0.2734, 0.8443, 0.2665, 0.8233, 0.2564, 0.8254, 0.2548, 0.8144, 0.2649, 0.8133, 0.2659, 0.7931, 0.2552, 0.7922, 0.2566, 0.78, 0.2667, 0.7815, 0.2729, 0.7608, 0.2632, 0.7555, 0.2719, 0.7428, 0.2792, 0.7539])
_ca = me_circle_001.color_attributes.new('Col', 'BYTE_COLOR', 'CORNER')
_ca.data.foreach_set('color', [0.1946, 1.0, 0.0, 1.0, 0.1946, 1.0, 0.0, 1.0, 0.1946, 1.0, 0.0, 1.0, 0.1946, 1.0, 0.0, 1.0, 0.1946, 1.0, 0.0, 1.0, 0.1946, 1.0, 0.0, 1.0, 0.1946, 1.0, 0.0, 1.0, 0.1946, 1.0, 0.0, 1.0, 0.1946, 1.0, 0.0, 1.0, 0.1946, 1.0, 0.0, 1.0, 0.1946, 1.0, 0.0, 1.0, 0.1946, 1.0, 0.0, 1.0, 0.1946, 1.0, 0.0, 1.0, 0.1946, 1.0, 0.0, 1.0, 0.1946, 1.0, 0.0, 1.0, 0.1946, 1.0, 0.0, 1.0, 0.1946, 1.0, 0.0, 1.0, 0.1946, 1.0, 0.0, 1.0, 0.1946, 1.0, 0.0, 1.0, 0.1946, 1.0, 0.0, 1.0, 0.1946, 1.0, 0.0, 1.0, 0.1946, 1.0, 0.0, 1.0, 0.1946, 1.0, 0.0, 1.0, 0.1946, 1.0, 0.0, 1.0, 0.1946, 1.0, 0.0, 1.0, 0.1946, 1.0, 0.0, 1.0, 0.1946, 1.0, 0.0, 1.0, 0.1946, 1.0, 0.0, 1.0, 0.1946, 1.0, 0.0, 1.0, 0.1946, 1.0, 0.0, 1.0, 0.1946, 1.0, 0.0, 1.0, 0.1946, 1.0, 0.0, 1.0, 0.1946, 1.0, 0.0, 1.0, 0.1946, 1.0, 0.0, 1.0, 0.1946, 1.0, 0.0, 1.0, 0.1946, 1.0, 0.0, 1.0, 0.1946, 1.0, 0.0, 1.0, 0.1946, 1.0, 0.0, 1.0, 0.1946, 1.0, 0.0, 1.0, 0.1946, 1.0, 0.0, 1.0, 0.1946, 1.0, 0.0, 1.0, 0.1946, 1.0, 0.0, 1.0, 0.1946, 1.0, 0.0, 1.0, 0.1946, 1.0, 0.0, 1.0, 0.1946, 1.0, 0.0, 1.0, 0.1946, 1.0, 0.0, 1.0, 0.1946, 1.0, 0.0, 1.0, 0.1946, 1.0, 0.0, 1.0, 0.1946, 1.0, 0.0, 1.0, 0.1946, 1.0, 0.0, 1.0, 0.1946, 1.0, 0.0, 1.0, 0.1946, 1.0, 0.0, 1.0, 0.1946, 1.0, 0.0, 1.0, 0.1946, 1.0, 0.0, 1.0, 0.1946, 1.0, 0.0, 1.0, 0.1946, 1.0, 0.0, 1.0, 0.1946, 1.0, 0.0, 1.0, 0.1946, 1.0, 0.0, 1.0, 0.1946, 1.0, 0.0, 1.0, 0.1946, 1.0, 0.0, 1.0, 0.1946, 1.0, 0.0, 1.0, 0.1946, 1.0, 0.0, 1.0, 0.1946, 1.0, 0.0, 1.0, 0.1946, 1.0, 0.0, 1.0, 0.1946, 1.0, 0.0, 1.0, 0.1946, 1.0, 0.0, 1.0, 0.1946, 1.0, 0.0, 1.0, 0.1946, 1.0, 0.0, 1.0, 0.1946, 1.0, 0.0, 1.0, 0.1946, 1.0, 0.0, 1.0, 0.1946, 1.0, 0.0, 1.0, 0.1946, 1.0, 0.0, 1.0, 0.1946, 1.0, 0.0, 1.0, 0.1946, 1.0, 0.0, 1.0, 0.1946, 1.0, 0.0, 1.0, 0.1946, 1.0, 0.0, 1.0, 0.1946, 1.0, 0.0, 1.0, 0.1946, 1.0, 0.0, 1.0, 0.1946, 1.0, 0.0, 1.0, 0.1946, 1.0, 0.0, 1.0, 0.1946, 1.0, 0.0, 1.0, 0.1946, 1.0, 0.0, 1.0, 0.1946, 1.0, 0.0, 1.0, 0.1946, 1.0, 0.0, 1.0, 0.1946, 1.0, 0.0, 1.0, 0.1946, 1.0, 0.0, 1.0, 0.1946, 1.0, 0.0, 1.0, 0.1946, 1.0, 0.0, 1.0, 0.1946, 1.0, 0.0, 1.0, 0.1946, 1.0, 0.0, 1.0, 0.1946, 1.0, 0.0, 1.0, 0.1946, 1.0, 0.0, 1.0, 0.1946, 1.0, 0.0, 1.0, 0.1946, 1.0, 0.0, 1.0, 0.1946, 1.0, 0.0, 1.0, 0.1946, 1.0, 0.0, 1.0, 0.1946, 1.0, 0.0, 1.0, 0.1946, 1.0, 0.0, 1.0, 0.1946, 1.0, 0.0, 1.0, 0.1946, 1.0, 0.0, 1.0, 0.1946, 1.0, 0.0, 1.0, 0.1946, 1.0, 0.0, 1.0, 0.1946, 1.0, 0.0, 1.0, 0.1946, 1.0, 0.0, 1.0, 0.1946, 1.0, 0.0, 1.0, 0.1946, 1.0, 0.0, 1.0, 0.1946, 1.0, 0.0, 1.0, 0.1946, 1.0, 0.0, 1.0, 0.1946, 1.0, 0.0, 1.0, 0.1946, 1.0, 0.0, 1.0, 0.1946, 1.0, 0.0, 1.0, 0.1946, 1.0, 0.0, 1.0, 0.1946, 1.0, 0.0, 1.0, 0.1946, 1.0, 0.0, 1.0, 0.1946, 1.0, 0.0, 1.0, 0.1946, 1.0, 0.0, 1.0, 0.1946, 1.0, 0.0, 1.0, 0.1946, 1.0, 0.0, 1.0, 0.1946, 1.0, 0.0, 1.0, 0.1946, 1.0, 0.0, 1.0, 0.1946, 1.0, 0.0, 1.0, 0.1946, 1.0, 0.0, 1.0, 0.1946, 1.0, 0.0, 1.0, 0.1946, 1.0, 0.0, 1.0, 0.1946, 1.0, 0.0, 1.0, 0.1946, 1.0, 0.0, 1.0, 0.1946, 1.0, 0.0, 1.0, 0.1946, 1.0, 0.0, 1.0, 0.1946, 1.0, 0.0, 1.0, 0.1946, 1.0, 0.0, 1.0, 0.1946, 1.0, 0.0, 1.0, 0.1946, 1.0, 0.0, 1.0, 0.1946, 1.0, 0.0, 1.0, 0.1946, 1.0, 0.0, 1.0, 0.1946, 1.0, 0.0, 1.0, 0.1946, 1.0, 0.0, 1.0, 0.1946, 1.0, 0.0, 1.0, 0.1946, 1.0, 0.0, 1.0, 0.1946, 1.0, 0.0, 1.0, 0.1946, 1.0, 0.0, 1.0, 0.1946, 1.0, 0.0, 1.0, 0.1946, 1.0, 0.0, 1.0, 0.1946, 1.0, 0.0, 1.0, 0.1946, 1.0, 0.0, 1.0, 0.1946, 1.0, 0.0, 1.0, 0.1946, 1.0, 0.0, 1.0, 0.1946, 1.0, 0.0, 1.0, 0.1946, 1.0, 0.0, 1.0, 0.1946, 1.0, 0.0, 1.0, 0.1946, 1.0, 0.0, 1.0, 0.1946, 1.0, 0.0, 1.0, 0.1946, 1.0, 0.0, 1.0, 0.1946, 1.0, 0.0, 1.0, 0.1946, 1.0, 0.0, 1.0, 0.1946, 1.0, 0.0, 1.0, 0.1946, 1.0, 0.0, 1.0, 0.1946, 1.0, 0.0, 1.0, 0.1946, 1.0, 0.0, 1.0, 0.1946, 1.0, 0.0, 1.0, 0.1946, 1.0, 0.0, 1.0, 0.1946, 1.0, 0.0, 1.0, 0.1946, 1.0, 0.0, 1.0, 0.1946, 1.0, 0.0, 1.0, 0.1946, 1.0, 0.0, 1.0, 0.1946, 1.0, 0.0, 1.0, 0.1946, 1.0, 0.0, 1.0, 0.1946, 1.0, 0.0, 1.0, 0.1946, 1.0, 0.0, 1.0, 0.1946, 1.0, 0.0, 1.0, 0.1946, 1.0, 0.0, 1.0])
me_circle_001.update()
me_cube_003 = bpy.data.meshes.new('Cube.003')
me_cube_003.from_pydata([(-0.008543, -0.009519, -0.0166), (-0.006087, -0.01454, 0.0183), (-0.008543, 0.0, -0.0166), (-0.006087, 0.0, 0.0183), (0.009326, -0.009519, -0.02), (0.00948, -0.01454, 0.0183), (0.009326, 0.0, -0.02), (0.00948, 0.0, 0.0183), (-0.01505, -0.009519, -0.04093), (-0.01505, 0.0, -0.04093), (-0.003744, -0.009519, -0.05013), (-0.003744, 0.0, -0.05013), (-0.04032, -0.00769, -0.05957), (-0.04032, 0.0, -0.05957), (-0.0358, -0.00769, -0.07232), (-0.0358, 0.0, -0.07232), (-0.05935, -0.004857, -0.06827), (-0.05935, 0.0, -0.06827), (-0.05884, -0.004857, -0.07473), (-0.05884, 0.0, -0.07473), (-0.01095, -0.02649, 0.03047), (-0.01095, -0.01634, 0.03047), (-0.0007983, -0.02649, 0.04331), (-0.0007983, -0.01634, 0.04331), (-0.1685, -0.05365, 0.09256), (-0.1685, -0.0435, 0.09256), (-0.153, -0.05365, 0.09777), (-0.153, -0.0435, 0.09777), (-0.1182, -0.05039, 0.06948), (-0.1182, -0.06054, 0.06948), (-0.1225, -0.05039, 0.05368), (-0.1225, -0.06054, 0.05368), (-0.06078, -0.05604, 0.05111), (-0.06078, -0.0459, 0.05111), (-0.04989, -0.05604, 0.06622), (-0.04989, -0.0459, 0.06622), (-0.02124, -0.0319, 0.0597), (-0.02124, -0.04204, 0.0597), (-0.02632, -0.0319, 0.04414), (-0.02632, -0.04204, 0.04414), (-0.1694, -0.04625, 0.1173), (-0.1694, -0.03611, 0.1173), (-0.1532, -0.04625, 0.1151), (-0.1532, -0.03611, 0.1151), (-0.1612, -0.03491, 0.1444), (-0.1612, -0.02477, 0.1444), (-0.1474, -0.03491, 0.1355), (-0.1474, -0.02477, 0.1355), (-0.1371, -0.01875, 0.165), (-0.1371, -0.009102, 0.165), (-0.1326, -0.01875, 0.1535), (-0.1326, -0.009102, 0.1535), (-0.07968, -0.05039, 0.05198), (-0.07968, -0.06054, 0.05198), (-0.08001, -0.05039, 0.0683), (-0.08001, -0.06054, 0.0683), (-0.04173, -0.05278, 0.07434), (-0.04173, -0.04264, 0.07434), (-0.05872, -0.03914, 0.08213), (-0.05872, -0.04929, 0.08213), (-0.02635, -0.03931, 0.0942), (-0.02635, -0.02916, 0.0942), (-0.04489, -0.02916, 0.09653), (-0.04489, -0.03931, 0.09653), (-0.02314, -0.02458, 0.1235), (-0.02314, -0.01618, 0.1235), (-0.03852, -0.01845, 0.1218), (-0.03852, -0.02685, 0.1218), (-0.03226, -0.006539, 0.1502), (-0.03226, 0.0, 0.1502), (-0.04507, 0.0, 0.1416), (-0.04507, -0.008758, 0.1416), (-0.05352, -0.0055, 0.1653), (-0.05352, 0.0, 0.1653), (-0.05334, 0.0, 0.1531), (-0.05334, -0.00328, 0.1531), (-0.1355, -0.04695, 0.07465), (-0.1449, -0.04695, 0.06306), (-0.1449, -0.05709, 0.06306), (-0.1355, -0.05709, 0.07465), (-0.008543, 0.009519, -0.0166), (-0.006087, 0.01454, 0.0183), (0.009326, 0.009519, -0.02), (0.00948, 0.01454, 0.0183), (-0.01505, 0.009519, -0.04093), (-0.003744, 0.009519, -0.05013), (-0.04032, 0.00769, -0.05957), (-0.0358, 0.00769, -0.07232), (-0.05935, 0.004857, -0.06827), (-0.05884, 0.004857, -0.07473), (-0.01095, 0.02649, 0.03047), (-0.01095, 0.01634, 0.03047), (-0.0007983, 0.02649, 0.04331), (-0.0007983, 0.01634, 0.04331), (-0.1685, 0.05365, 0.09256), (-0.1685, 0.0435, 0.09256), (-0.153, 0.05365, 0.09777), (-0.153, 0.0435, 0.09777), (-0.1182, 0.05039, 0.06948), (-0.1182, 0.06054, 0.06948), (-0.1225, 0.05039, 0.05368), (-0.1225, 0.06054, 0.05368), (-0.06078, 0.05604, 0.05111), (-0.06078, 0.0459, 0.05111), (-0.04989, 0.05604, 0.06622), (-0.04989, 0.0459, 0.06622), (-0.02124, 0.0319, 0.0597), (-0.02124, 0.04204, 0.0597), (-0.02632, 0.0319, 0.04414), (-0.02632, 0.04204, 0.04414), (-0.1694, 0.04625, 0.1173), (-0.1694, 0.03611, 0.1173), (-0.1532, 0.04625, 0.1151), (-0.1532, 0.03611, 0.1151), (-0.1612, 0.03491, 0.1444), (-0.1612, 0.02477, 0.1444), (-0.1474, 0.03491, 0.1355), (-0.1474, 0.02477, 0.1355), (-0.1371, 0.01875, 0.165), (-0.1371, 0.009102, 0.165), (-0.1326, 0.01875, 0.1535), (-0.1326, 0.009102, 0.1535), (-0.07968, 0.05039, 0.05198), (-0.07968, 0.06054, 0.05198), (-0.08001, 0.05039, 0.0683), (-0.08001, 0.06054, 0.0683), (-0.04173, 0.05278, 0.07434), (-0.04173, 0.04264, 0.07434), (-0.05872, 0.03914, 0.08213), (-0.05872, 0.04929, 0.08213), (-0.02635, 0.03931, 0.0942), (-0.02635, 0.02916, 0.0942), (-0.04489, 0.02916, 0.09653), (-0.04489, 0.03931, 0.09653), (-0.02314, 0.02458, 0.1235), (-0.02314, 0.01618, 0.1235), (-0.03852, 0.01845, 0.1218), (-0.03852, 0.02685, 0.1218), (-0.03226, 0.006539, 0.1502), (-0.04507, 0.008758, 0.1416), (-0.05352, 0.0055, 0.1653), (-0.05334, 0.00328, 0.1531), (-0.1355, 0.04695, 0.07465), (-0.1449, 0.04695, 0.06306), (-0.1449, 0.05709, 0.06306), (-0.1355, 0.05709, 0.07465)], [], [(0, 1, 3, 2), (6, 7, 5, 4), (4, 5, 1, 0), (4, 0, 8, 10), (1, 5, 22, 20), (10, 8, 12, 14), (0, 2, 9, 8), (6, 4, 10, 11), (11, 10, 14, 15), (8, 9, 13, 12), (17, 19, 18, 16), (15, 14, 18, 19), (12, 13, 17, 16), (14, 12, 16, 18), (3, 1, 20, 21), (5, 7, 23, 22), (7, 3, 21, 23), (79, 76, 27, 26), (77, 78, 24, 25), (26, 27, 43, 42), (55, 54, 28, 29), (78, 79, 26, 24), (52, 53, 31, 30), (76, 77, 25, 27), (54, 52, 30, 28), (39, 37, 34, 32), (37, 36, 35, 34), (36, 38, 33, 35), (23, 21, 38, 36), (22, 23, 36, 37), (53, 55, 29, 31), (38, 39, 32, 33), (20, 22, 37, 39), (21, 20, 39, 38), (41, 40, 44, 45), (25, 24, 40, 41), (24, 26, 42, 40), (27, 25, 41, 43), (47, 45, 49, 51), (43, 41, 45, 47), (42, 43, 47, 46), (40, 42, 46, 44), (48, 50, 51, 49), (46, 47, 51, 50), (44, 46, 50, 48), (45, 44, 48, 49), (32, 34, 55, 53), (35, 33, 52, 54), (33, 32, 53, 52), (34, 35, 57, 56), (59, 56, 60, 63), (54, 55, 59, 58), (55, 34, 56, 59), (35, 54, 58, 57), (62, 63, 67, 66), (57, 58, 62, 61), (58, 59, 63, 62), (56, 57, 61, 60), (67, 64, 68, 71), (60, 61, 65, 64), (63, 60, 64, 67), (61, 62, 66, 65), (70, 71, 75, 74), (65, 66, 70, 69), (66, 67, 71, 70), (64, 65, 69, 68), (72, 73, 74, 75), (68, 69, 73, 72), (71, 68, 72, 75), (28, 30, 77, 76), (31, 29, 79, 78), (30, 31, 78, 77), (29, 28, 76, 79), (80, 2, 3, 81), (6, 82, 83, 7), (82, 80, 81, 83), (82, 85, 84, 80), (81, 90, 92, 83), (85, 87, 86, 84), (80, 84, 9, 2), (6, 11, 85, 82), (11, 15, 87, 85), (84, 86, 13, 9), (17, 88, 89, 19), (15, 19, 89, 87), (86, 88, 17, 13), (87, 89, 88, 86), (3, 91, 90, 81), (83, 92, 93, 7), (7, 93, 91, 3), (145, 96, 97, 142), (143, 95, 94, 144), (96, 112, 113, 97), (125, 99, 98, 124), (144, 94, 96, 145), (122, 100, 101, 123), (142, 97, 95, 143), (124, 98, 100, 122), (109, 102, 104, 107), (107, 104, 105, 106), (106, 105, 103, 108), (93, 106, 108, 91), (92, 107, 106, 93), (123, 101, 99, 125), (108, 103, 102, 109), (90, 109, 107, 92), (91, 108, 109, 90), (111, 115, 114, 110), (95, 111, 110, 94), (94, 110, 112, 96), (97, 113, 111, 95), (117, 121, 119, 115), (113, 117, 115, 111), (112, 116, 117, 113), (110, 114, 116, 112), (118, 119, 121, 120), (116, 120, 121, 117), (114, 118, 120, 116), (115, 119, 118, 114), (102, 123, 125, 104), (105, 124, 122, 103), (103, 122, 123, 102), (104, 126, 127, 105), (129, 133, 130, 126), (124, 128, 129, 125), (125, 129, 126, 104), (105, 127, 128, 124), (132, 136, 137, 133), (127, 131, 132, 128), (128, 132, 133, 129), (126, 130, 131, 127), (137, 139, 138, 134), (130, 134, 135, 131), (133, 137, 134, 130), (131, 135, 136, 132), (70, 74, 141, 139), (135, 69, 70, 136), (136, 70, 139, 137), (134, 138, 69, 135), (140, 141, 74, 73), (138, 140, 73, 69), (139, 141, 140, 138), (98, 142, 143, 100), (101, 144, 145, 99), (100, 143, 144, 101), (99, 145, 142, 98)])
me_cube_003.polygons.foreach_set('use_smooth', [True] * 146)
_uv = me_cube_003.uv_layers.new(name='UVMap')
_uv.uv.foreach_set('vector', [0.769, 0.5627, 0.7638, 0.5269, 0.7787, 0.5269, 0.7787, 0.5627, 0.3854, 0.78, 0.3747, 0.7439, 0.3884, 0.7399, 0.3943, 0.7773, 0.624, 0.4895, 0.6062, 0.4541, 0.6205, 0.447, 0.6388, 0.4783, 0.624, 0.4895, 0.6388, 0.4783, 0.6559, 0.4977, 0.6497, 0.5112, 0.6205, 0.447, 0.6062, 0.4541, 0.6012, 0.4242, 0.6172, 0.4291, 0.6497, 0.5112, 0.6559, 0.4977, 0.6876, 0.5033, 0.6892, 0.5171, 0.769, 0.5627, 0.7787, 0.5627, 0.7787, 0.5885, 0.769, 0.5885, 0.3854, 0.78, 0.3943, 0.7773, 0.4034, 0.8082, 0.3945, 0.8109, 0.3945, 0.8109, 0.4034, 0.8082, 0.4126, 0.8454, 0.4053, 0.8476, 0.769, 0.5885, 0.7787, 0.5885, 0.7787, 0.6207, 0.7709, 0.6207, 0.301, 0.7368, 0.2944, 0.7368, 0.2944, 0.7318, 0.301, 0.7318, 0.4053, 0.8476, 0.4126, 0.8454, 0.4163, 0.868, 0.4118, 0.8694, 0.7709, 0.6207, 0.7787, 0.6207, 0.7787, 0.6421, 0.7738, 0.6421, 0.6892, 0.5171, 0.6876, 0.5033, 0.7092, 0.5027, 0.7117, 0.5088, 0.7787, 0.5269, 0.7638, 0.5269, 0.7516, 0.5134, 0.762, 0.5134, 0.3884, 0.7399, 0.3747, 0.7439, 0.3826, 0.713, 0.3928, 0.7104, 0.4927, 0.6883, 0.4829, 0.6883, 0.4883, 0.6694, 0.5038, 0.6741, 0.2585, 0.4297, 0.2689, 0.4297, 0.2725, 0.4595, 0.2621, 0.4595, 0.7306, 0.3681, 0.7202, 0.3681, 0.7238, 0.3294, 0.7342, 0.3294, 0.2621, 0.4595, 0.2725, 0.4595, 0.28, 0.4773, 0.2696, 0.4773, 0.255, 0.3721, 0.2654, 0.3721, 0.2654, 0.4113, 0.255, 0.4113, 0.7105, 0.3113, 0.6956, 0.3077, 0.6958, 0.2777, 0.7117, 0.2725, 0.7271, 0.4369, 0.7167, 0.4369, 0.7167, 0.393, 0.7271, 0.393, 0.5513, 0.5276, 0.5399, 0.5158, 0.5753, 0.4939, 0.5789, 0.5115, 0.5365, 0.5873, 0.5187, 0.5854, 0.5265, 0.5391, 0.5431, 0.5459, 0.6237, 0.4035, 0.6098, 0.3942, 0.6305, 0.3681, 0.6487, 0.3739, 0.4052, 0.6771, 0.3924, 0.6786, 0.4076, 0.6507, 0.4163, 0.648, 0.5196, 0.6511, 0.5032, 0.6453, 0.515, 0.6063, 0.53, 0.6194, 0.5038, 0.6741, 0.4883, 0.6694, 0.5032, 0.6453, 0.5196, 0.6511, 0.3928, 0.7104, 0.3826, 0.713, 0.3924, 0.6786, 0.4052, 0.6771, 0.664, 0.3611, 0.6541, 0.3476, 0.6846, 0.3229, 0.6979, 0.3331, 0.7461, 0.4923, 0.7357, 0.4923, 0.7213, 0.4563, 0.7317, 0.4563, 0.6172, 0.4291, 0.6012, 0.4242, 0.6098, 0.3942, 0.6237, 0.4035, 0.762, 0.5134, 0.7516, 0.5134, 0.7357, 0.4923, 0.7461, 0.4923, 0.7417, 0.304, 0.7313, 0.304, 0.743, 0.275, 0.7534, 0.275, 0.7342, 0.3294, 0.7238, 0.3294, 0.7313, 0.304, 0.7417, 0.304, 0.7117, 0.2725, 0.6958, 0.2777, 0.6845, 0.262, 0.6968, 0.2506, 0.5789, 0.5115, 0.5753, 0.4939, 0.6035, 0.496, 0.5995, 0.5134, 0.6242, 0.5225, 0.6347, 0.5079, 0.6598, 0.5374, 0.6473, 0.5427, 0.5995, 0.5134, 0.6035, 0.496, 0.6347, 0.5079, 0.6242, 0.5225, 0.2696, 0.4773, 0.28, 0.4773, 0.2917, 0.499, 0.2813, 0.499, 0.6968, 0.2506, 0.6845, 0.262, 0.6657, 0.2462, 0.6725, 0.2309, 0.3269, 0.6767, 0.3269, 0.6641, 0.3368, 0.6641, 0.3368, 0.6767, 0.2813, 0.499, 0.2917, 0.499, 0.3077, 0.5228, 0.2978, 0.5228, 0.6725, 0.2309, 0.6657, 0.2462, 0.6382, 0.2368, 0.6367, 0.2242, 0.7534, 0.275, 0.743, 0.275, 0.7595, 0.2425, 0.7694, 0.2425, 0.6487, 0.3739, 0.6305, 0.3681, 0.6541, 0.3476, 0.664, 0.3611, 0.53, 0.6194, 0.515, 0.6063, 0.5187, 0.5854, 0.5365, 0.5873, 0.7317, 0.4563, 0.7213, 0.4563, 0.7167, 0.4369, 0.7271, 0.4369, 0.4163, 0.648, 0.4076, 0.6507, 0.3971, 0.6469, 0.4067, 0.6395, 0.6257, 0.3488, 0.6183, 0.3668, 0.5903, 0.3588, 0.6032, 0.3447, 0.2654, 0.3721, 0.255, 0.3721, 0.2665, 0.3461, 0.2769, 0.3461, 0.6541, 0.3476, 0.6305, 0.3681, 0.6183, 0.3668, 0.6257, 0.3488, 0.53, 0.6194, 0.5365, 0.5873, 0.5503, 0.6144, 0.5371, 0.6296, 0.2872, 0.3256, 0.2768, 0.3256, 0.2895, 0.2988, 0.2981, 0.2988, 0.5371, 0.6296, 0.5503, 0.6144, 0.5644, 0.6348, 0.5545, 0.6525, 0.2769, 0.3461, 0.2665, 0.3461, 0.2768, 0.3256, 0.2872, 0.3256, 0.4067, 0.6395, 0.3971, 0.6469, 0.3691, 0.6267, 0.3786, 0.6225, 0.5793, 0.3272, 0.5657, 0.3356, 0.5502, 0.305, 0.566, 0.3023, 0.3786, 0.6225, 0.3691, 0.6267, 0.3455, 0.6027, 0.3537, 0.5997, 0.6032, 0.3447, 0.5903, 0.3588, 0.5657, 0.3356, 0.5793, 0.3272, 0.5545, 0.6525, 0.5644, 0.6348, 0.5902, 0.6551, 0.5785, 0.6683, 0.317, 0.2775, 0.3081, 0.2775, 0.3137, 0.263, 0.317, 0.263, 0.5785, 0.6683, 0.5902, 0.6551, 0.6164, 0.6883, 0.5936, 0.6883, 0.2981, 0.2988, 0.2895, 0.2988, 0.3081, 0.2775, 0.317, 0.2775, 0.3537, 0.5997, 0.3455, 0.6027, 0.3202, 0.5808, 0.3265, 0.5786, 0.3486, 0.6868, 0.3486, 0.6812, 0.3612, 0.6812, 0.3612, 0.6845, 0.3265, 0.5786, 0.3202, 0.5808, 0.3113, 0.5557, 0.3166, 0.5538, 0.566, 0.3023, 0.5502, 0.305, 0.5535, 0.2784, 0.563, 0.287, 0.5431, 0.5459, 0.5265, 0.5391, 0.5399, 0.5158, 0.5513, 0.5276, 0.6979, 0.3331, 0.6846, 0.3229, 0.6956, 0.3077, 0.7105, 0.3113, 0.7271, 0.393, 0.7167, 0.393, 0.7202, 0.3681, 0.7306, 0.3681, 0.255, 0.4113, 0.2654, 0.4113, 0.2689, 0.4297, 0.2585, 0.4297, 0.7885, 0.5627, 0.7787, 0.5627, 0.7787, 0.5269, 0.7936, 0.5269, 0.3854, 0.78, 0.3764, 0.7826, 0.361, 0.748, 0.3747, 0.7439, 0.4659, 0.2586, 0.4808, 0.2699, 0.4624, 0.3011, 0.4481, 0.294, 0.4659, 0.2586, 0.4916, 0.2369, 0.4978, 0.2505, 0.4808, 0.2699, 0.4624, 0.3011, 0.4591, 0.319, 0.4431, 0.3239, 0.4481, 0.294, 0.4916, 0.2369, 0.5311, 0.2311, 0.5295, 0.2448, 0.4978, 0.2505, 0.7885, 0.5627, 0.7885, 0.5885, 0.7787, 0.5885, 0.7787, 0.5627, 0.3854, 0.78, 0.3945, 0.8109, 0.3855, 0.8135, 0.3764, 0.7826, 0.3945, 0.8109, 0.4053, 0.8476, 0.3981, 0.8497, 0.3855, 0.8135, 0.7885, 0.5885, 0.7866, 0.6207, 0.7787, 0.6207, 0.7787, 0.5885, 0.301, 0.7368, 0.301, 0.7417, 0.2944, 0.7417, 0.2944, 0.7368, 0.4053, 0.8476, 0.4118, 0.8694, 0.4072, 0.8707, 0.3981, 0.8497, 0.7866, 0.6207, 0.7837, 0.6421, 0.7787, 0.6421, 0.7787, 0.6207, 0.5311, 0.2311, 0.5536, 0.2393, 0.5512, 0.2455, 0.5295, 0.2448, 0.7787, 0.5269, 0.7955, 0.5134, 0.8059, 0.5134, 0.7936, 0.5269, 0.361, 0.748, 0.3421, 0.7264, 0.3514, 0.7233, 0.3747, 0.7439, 0.4927, 0.6883, 0.5038, 0.7025, 0.4883, 0.7073, 0.4829, 0.6883, 0.3756, 0.4297, 0.372, 0.4595, 0.3616, 0.4595, 0.3652, 0.4297, 0.8269, 0.3681, 0.8233, 0.3294, 0.8337, 0.3294, 0.8373, 0.3681, 0.372, 0.4595, 0.3645, 0.4773, 0.3541, 0.4773, 0.3616, 0.4595, 0.3791, 0.3721, 0.3791, 0.4113, 0.3687, 0.4113, 0.3687, 0.3721, 0.5524, 0.4368, 0.5536, 0.4757, 0.5377, 0.4704, 0.5375, 0.4405, 0.8304, 0.4369, 0.8304, 0.393, 0.8408, 0.393, 0.8408, 0.4369, 0.5513, 0.8491, 0.5789, 0.8652, 0.5753, 0.8828, 0.5399, 0.8609, 0.5365, 0.7894, 0.5431, 0.8308, 0.5265, 0.8376, 0.5187, 0.7913, 0.4657, 0.3446, 0.4907, 0.3743, 0.4725, 0.3801, 0.4517, 0.3539, 0.3198, 0.7085, 0.2978, 0.6886, 0.3065, 0.6852, 0.3287, 0.7049, 0.5196, 0.7256, 0.53, 0.7573, 0.515, 0.7703, 0.5032, 0.7314, 0.5038, 0.7025, 0.5196, 0.7256, 0.5032, 0.7314, 0.4883, 0.7073, 0.3421, 0.7264, 0.3198, 0.7085, 0.3287, 0.7049, 0.3514, 0.7233, 0.5059, 0.3871, 0.5398, 0.4151, 0.5265, 0.4253, 0.4961, 0.4006, 0.8114, 0.4923, 0.8258, 0.4563, 0.8362, 0.4563, 0.8218, 0.4923, 0.4591, 0.319, 0.4657, 0.3446, 0.4517, 0.3539, 0.4431, 0.3239, 0.7955, 0.5134, 0.8114, 0.4923, 0.8218, 0.4923, 0.8059, 0.5134, 0.8157, 0.304, 0.8041, 0.275, 0.8145, 0.275, 0.8261, 0.304, 0.8233, 0.3294, 0.8157, 0.304, 0.8261, 0.304, 0.8337, 0.3294, 0.5536, 0.4757, 0.5388, 0.4976, 0.5265, 0.4862, 0.5377, 0.4704, 0.5789, 0.8652, 0.5995, 0.8632, 0.6035, 0.8807, 0.5753, 0.8828, 0.6242, 0.8542, 0.6473, 0.834, 0.6598, 0.8392, 0.6347, 0.8688, 0.5995, 0.8632, 0.6242, 0.8542, 0.6347, 0.8688, 0.6035, 0.8807, 0.3645, 0.4773, 0.3528, 0.499, 0.3424, 0.499, 0.3541, 0.4773, 0.5388, 0.4976, 0.5145, 0.5173, 0.5076, 0.502, 0.5265, 0.4862, 0.3391, 0.6379, 0.349, 0.6379, 0.349, 0.6505, 0.3391, 0.6505, 0.3528, 0.499, 0.3363, 0.5228, 0.3264, 0.5228, 0.3424, 0.499, 0.5145, 0.5173, 0.4786, 0.5239, 0.4801, 0.5114, 0.5076, 0.502, 0.8041, 0.275, 0.7881, 0.2425, 0.798, 0.2425, 0.8145, 0.275, 0.4907, 0.3743, 0.5059, 0.3871, 0.4961, 0.4006, 0.4725, 0.3801, 0.53, 0.7573, 0.5365, 0.7894, 0.5187, 0.7913, 0.515, 0.7703, 0.8258, 0.4563, 0.8304, 0.4369, 0.8408, 0.4369, 0.8362, 0.4563, 0.2978, 0.6886, 0.2969, 0.6773, 0.3063, 0.6742, 0.3065, 0.6852, 0.4676, 0.3994, 0.4451, 0.4034, 0.4322, 0.3893, 0.4603, 0.3813, 0.3687, 0.3721, 0.3572, 0.3461, 0.3676, 0.3461, 0.3791, 0.3721, 0.4961, 0.4006, 0.4676, 0.3994, 0.4603, 0.3813, 0.4725, 0.3801, 0.53, 0.7573, 0.5371, 0.7471, 0.5503, 0.7623, 0.5365, 0.7894, 0.3469, 0.3256, 0.336, 0.2988, 0.3446, 0.2988, 0.3573, 0.3256, 0.5371, 0.7471, 0.5545, 0.7242, 0.5644, 0.7419, 0.5503, 0.7623, 0.3572, 0.3461, 0.3469, 0.3256, 0.3573, 0.3256, 0.3676, 0.3461, 0.2969, 0.6773, 0.3015, 0.6494, 0.3113, 0.6461, 0.3063, 0.6742, 0.4213, 0.421, 0.4079, 0.4459, 0.3921, 0.4432, 0.4076, 0.4125, 0.3015, 0.6494, 0.306, 0.6163, 0.3141, 0.6135, 0.3113, 0.6461, 0.4451, 0.4034, 0.4213, 0.421, 0.4076, 0.4125, 0.4322, 0.3893, 0.5545, 0.7242, 0.5785, 0.7084, 0.5902, 0.7216, 0.5644, 0.7419, 0.317, 0.2775, 0.317, 0.263, 0.3204, 0.263, 0.326, 0.2775, 0.5785, 0.7084, 0.5936, 0.6883, 0.6164, 0.6883, 0.5902, 0.7216, 0.336, 0.2988, 0.317, 0.2775, 0.326, 0.2775, 0.3446, 0.2988, 0.306, 0.6163, 0.3139, 0.583, 0.3202, 0.5808, 0.3141, 0.6135, 0.3486, 0.6755, 0.3612, 0.6778, 0.3612, 0.6812, 0.3486, 0.6812, 0.3139, 0.583, 0.306, 0.5575, 0.3113, 0.5557, 0.3202, 0.5808, 0.4079, 0.4459, 0.4049, 0.4611, 0.3954, 0.4697, 0.3921, 0.4432, 0.5431, 0.8308, 0.5513, 0.8491, 0.5399, 0.8609, 0.5265, 0.8376, 0.5398, 0.4151, 0.5524, 0.4368, 0.5375, 0.4405, 0.5265, 0.4253, 0.8304, 0.393, 0.8269, 0.3681, 0.8373, 0.3681, 0.8408, 0.393, 0.3791, 0.4113, 0.3756, 0.4297, 0.3652, 0.4297, 0.3687, 0.4113])
_ca = me_cube_003.color_attributes.new('Col', 'BYTE_COLOR', 'CORNER')
_ca.data.foreach_set('color', [1.0, 0.09531, 0.2502, 1.0, 1.0, 0.09531, 0.2502, 1.0, 1.0, 0.09531, 0.2502, 1.0, 1.0, 0.09531, 0.2502, 1.0, 1.0, 0.09531, 0.2502, 1.0, 1.0, 0.09531, 0.2502, 1.0, 1.0, 0.09531, 0.2502, 1.0, 1.0, 0.09531, 0.2502, 1.0, 1.0, 0.09531, 0.2502, 1.0, 1.0, 0.09531, 0.2502, 1.0, 1.0, 0.09531, 0.2502, 1.0, 1.0, 0.09531, 0.2502, 1.0, 1.0, 0.09531, 0.2502, 1.0, 1.0, 0.09531, 0.2502, 1.0, 1.0, 0.09531, 0.2502, 1.0, 1.0, 0.09531, 0.2502, 1.0, 1.0, 0.09531, 0.2502, 1.0, 1.0, 0.09531, 0.2502, 1.0, 1.0, 0.09531, 0.2502, 1.0, 1.0, 0.09531, 0.2502, 1.0, 1.0, 0.09531, 0.2502, 1.0, 1.0, 0.09531, 0.2502, 1.0, 1.0, 0.09531, 0.2502, 1.0, 1.0, 0.09531, 0.2502, 1.0, 1.0, 0.09531, 0.2502, 1.0, 1.0, 0.09531, 0.2502, 1.0, 1.0, 0.09531, 0.2502, 1.0, 1.0, 0.09531, 0.2502, 1.0, 1.0, 0.09531, 0.2502, 1.0, 1.0, 0.09531, 0.2502, 1.0, 1.0, 0.09531, 0.2502, 1.0, 1.0, 0.09531, 0.2502, 1.0, 1.0, 0.09531, 0.2502, 1.0, 1.0, 0.09531, 0.2502, 1.0, 1.0, 0.09531, 0.2502, 1.0, 1.0, 0.09531, 0.2502, 1.0, 1.0, 0.09531, 0.2502, 1.0, 1.0, 0.09531, 0.2502, 1.0, 1.0, 0.09531, 0.2502, 1.0, 1.0, 0.09531, 0.2502, 1.0, 1.0, 0.09531, 0.2502, 1.0, 1.0, 0.09531, 0.2502, 1.0, 1.0, 0.09531, 0.2502, 1.0, 1.0, 0.09531, 0.2502, 1.0, 1.0, 0.09531, 0.2502, 1.0, 1.0, 0.09531, 0.2502, 1.0, 1.0, 0.09531, 0.2502, 1.0, 1.0, 0.09531, 0.2502, 1.0, 1.0, 0.09531, 0.2502, 1.0, 1.0, 0.09531, 0.2502, 1.0, 1.0, 0.09531, 0.2502, 1.0, 1.0, 0.09531, 0.2502, 1.0, 1.0, 0.09531, 0.2502, 1.0, 1.0, 0.09531, 0.2502, 1.0, 1.0, 0.09531, 0.2502, 1.0, 1.0, 0.09531, 0.2502, 1.0, 1.0, 0.09531, 0.2502, 1.0, 1.0, 0.09531, 0.2502, 1.0, 1.0, 0.09531, 0.2502, 1.0, 1.0, 0.09531, 0.2502, 1.0, 1.0, 0.09531, 0.2502, 1.0, 1.0, 0.09531, 0.2502, 1.0, 1.0, 0.09531, 0.2502, 1.0, 1.0, 0.09531, 0.2502, 1.0, 1.0, 0.09531, 0.2502, 1.0, 1.0, 0.09531, 0.2502, 1.0, 1.0, 0.09531, 0.2502, 1.0, 1.0, 0.09531, 0.2502, 1.0, 1.0, 0.09531, 0.2502, 1.0, 1.0, 0.09531, 0.2502, 1.0, 1.0, 0.09531, 0.2502, 1.0, 1.0, 0.09531, 0.2502, 1.0, 1.0, 0.09531, 0.2502, 1.0, 1.0, 0.09531, 0.2502, 1.0, 1.0, 0.09531, 0.2502, 1.0, 1.0, 0.09531, 0.2502, 1.0, 1.0, 0.09531, 0.2502, 1.0, 1.0, 0.09531, 0.2502, 1.0, 1.0, 0.09531, 0.2502, 1.0, 1.0, 0.09531, 0.2502, 1.0, 1.0, 0.09531, 0.2502, 1.0, 1.0, 0.09531, 0.2502, 1.0, 1.0, 0.09531, 0.2502, 1.0, 1.0, 0.09531, 0.2502, 1.0, 1.0, 0.09531, 0.2502, 1.0, 1.0, 0.09531, 0.2502, 1.0, 1.0, 0.09531, 0.2502, 1.0, 1.0, 0.09531, 0.2502, 1.0, 1.0, 0.09531, 0.2502, 1.0, 1.0, 0.09531, 0.2502, 1.0, 1.0, 0.09531, 0.2502, 1.0, 1.0, 0.09531, 0.2502, 1.0, 1.0, 0.09531, 0.2502, 1.0, 1.0, 0.09531, 0.2502, 1.0, 1.0, 0.09531, 0.2502, 1.0, 1.0, 0.09531, 0.2502, 1.0, 1.0, 0.09531, 0.2502, 1.0, 1.0, 0.09531, 0.2502, 1.0, 1.0, 0.09531, 0.2502, 1.0, 1.0, 0.09531, 0.2502, 1.0, 1.0, 0.09531, 0.2502, 1.0, 1.0, 0.09531, 0.2502, 1.0, 1.0, 0.09531, 0.2502, 1.0, 1.0, 0.09531, 0.2502, 1.0, 1.0, 0.09531, 0.2502, 1.0, 1.0, 0.09531, 0.2502, 1.0, 1.0, 0.09531, 0.2502, 1.0, 1.0, 0.09531, 0.2502, 1.0, 1.0, 0.09531, 0.2502, 1.0, 1.0, 0.09531, 0.2502, 1.0, 1.0, 0.09531, 0.2502, 1.0, 1.0, 0.09531, 0.2502, 1.0, 1.0, 0.09531, 0.2502, 1.0, 1.0, 0.09531, 0.2502, 1.0, 1.0, 0.09531, 0.2502, 1.0, 1.0, 0.09531, 0.2502, 1.0, 1.0, 0.09531, 0.2502, 1.0, 1.0, 0.09531, 0.2502, 1.0, 1.0, 0.09531, 0.2502, 1.0, 1.0, 0.09531, 0.2502, 1.0, 1.0, 0.09531, 0.2502, 1.0, 1.0, 0.09531, 0.2502, 1.0, 1.0, 0.09531, 0.2502, 1.0, 1.0, 0.09531, 0.2502, 1.0, 1.0, 0.09531, 0.2502, 1.0, 1.0, 0.09531, 0.2502, 1.0, 1.0, 0.09531, 0.2502, 1.0, 1.0, 0.09531, 0.2502, 1.0, 1.0, 0.09531, 0.2502, 1.0, 1.0, 0.09531, 0.2502, 1.0, 1.0, 0.09531, 0.2502, 1.0, 1.0, 0.09531, 0.2502, 1.0, 1.0, 0.09531, 0.2502, 1.0, 1.0, 0.09531, 0.2502, 1.0, 1.0, 0.09531, 0.2502, 1.0, 1.0, 0.09531, 0.2502, 1.0, 1.0, 0.09531, 0.2502, 1.0, 1.0, 0.09531, 0.2502, 1.0, 1.0, 0.09531, 0.2502, 1.0, 1.0, 0.09531, 0.2502, 1.0, 1.0, 0.09531, 0.2502, 1.0, 1.0, 0.09531, 0.2502, 1.0, 1.0, 0.09531, 0.2502, 1.0, 1.0, 0.09531, 0.2502, 1.0, 1.0, 0.09531, 0.2502, 1.0, 1.0, 0.09531, 0.2502, 1.0, 1.0, 0.09531, 0.2502, 1.0, 1.0, 0.09531, 0.2502, 1.0, 1.0, 0.09531, 0.2502, 1.0, 1.0, 0.09531, 0.2502, 1.0, 1.0, 0.09531, 0.2502, 1.0, 1.0, 0.09531, 0.2502, 1.0, 1.0, 0.09531, 0.2502, 1.0, 1.0, 0.09531, 0.2502, 1.0, 1.0, 0.09531, 0.2502, 1.0, 1.0, 0.09531, 0.2502, 1.0, 1.0, 0.09531, 0.2502, 1.0, 1.0, 0.09531, 0.2502, 1.0, 1.0, 0.09531, 0.2502, 1.0, 1.0, 0.09531, 0.2502, 1.0, 1.0, 0.09531, 0.2502, 1.0, 1.0, 0.09531, 0.2502, 1.0, 1.0, 0.09531, 0.2502, 1.0, 1.0, 0.09531, 0.2502, 1.0, 1.0, 0.09531, 0.2502, 1.0, 1.0, 0.09531, 0.2502, 1.0, 1.0, 0.09531, 0.2502, 1.0, 1.0, 0.09531, 0.2502, 1.0, 1.0, 0.09531, 0.2502, 1.0, 1.0, 0.09531, 0.2502, 1.0, 1.0, 0.09531, 0.2502, 1.0, 1.0, 0.09531, 0.2502, 1.0, 1.0, 0.09531, 0.2502, 1.0, 1.0, 0.09531, 0.2502, 1.0, 1.0, 0.09531, 0.2502, 1.0, 1.0, 0.09531, 0.2502, 1.0, 1.0, 0.09531, 0.2502, 1.0, 1.0, 0.09531, 0.2502, 1.0, 1.0, 0.09531, 0.2502, 1.0, 1.0, 0.09531, 0.2502, 1.0, 1.0, 0.09531, 0.2502, 1.0, 1.0, 0.09531, 0.2502, 1.0, 1.0, 0.09531, 0.2502, 1.0, 1.0, 0.09531, 0.2502, 1.0, 1.0, 0.09531, 0.2502, 1.0, 1.0, 0.09531, 0.2502, 1.0, 1.0, 0.09531, 0.2502, 1.0, 1.0, 0.09531, 0.2502, 1.0, 1.0, 0.09531, 0.2502, 1.0, 1.0, 0.09531, 0.2502, 1.0, 1.0, 0.09531, 0.2502, 1.0, 1.0, 0.09531, 0.2502, 1.0, 1.0, 0.09531, 0.2502, 1.0, 1.0, 0.09531, 0.2502, 1.0, 1.0, 0.09531, 0.2502, 1.0, 1.0, 0.09531, 0.2502, 1.0, 1.0, 0.09531, 0.2502, 1.0, 1.0, 0.09531, 0.2502, 1.0, 1.0, 0.09531, 0.2502, 1.0, 1.0, 0.09531, 0.2502, 1.0, 1.0, 0.09531, 0.2502, 1.0, 1.0, 0.09531, 0.2502, 1.0, 1.0, 0.09531, 0.2502, 1.0, 1.0, 0.09531, 0.2502, 1.0, 1.0, 0.09531, 0.2502, 1.0, 1.0, 0.09531, 0.2502, 1.0, 1.0, 0.09531, 0.2502, 1.0, 1.0, 0.09531, 0.2502, 1.0, 1.0, 0.09531, 0.2502, 1.0, 1.0, 0.09531, 0.2502, 1.0, 1.0, 0.09531, 0.2502, 1.0, 1.0, 0.09531, 0.2502, 1.0, 1.0, 0.09531, 0.2502, 1.0, 1.0, 0.09531, 0.2502, 1.0, 1.0, 0.09531, 0.2502, 1.0, 1.0, 0.09531, 0.2502, 1.0, 1.0, 0.09531, 0.2502, 1.0, 1.0, 0.09531, 0.2502, 1.0, 1.0, 0.09531, 0.2502, 1.0, 1.0, 0.09531, 0.2502, 1.0, 1.0, 0.09531, 0.2502, 1.0, 1.0, 0.09531, 0.2502, 1.0, 1.0, 0.09531, 0.2502, 1.0, 1.0, 0.09531, 0.2502, 1.0, 1.0, 0.09531, 0.2502, 1.0, 1.0, 0.09531, 0.2502, 1.0, 1.0, 0.09531, 0.2502, 1.0, 1.0, 0.09531, 0.2502, 1.0, 1.0, 0.09531, 0.2502, 1.0, 1.0, 0.09531, 0.2502, 1.0, 1.0, 0.09531, 0.2502, 1.0, 1.0, 0.09531, 0.2502, 1.0, 1.0, 0.09531, 0.2502, 1.0, 1.0, 0.09531, 0.2502, 1.0, 1.0, 0.09531, 0.2502, 1.0, 1.0, 0.09531, 0.2502, 1.0, 1.0, 0.09531, 0.2502, 1.0, 1.0, 0.09531, 0.2502, 1.0, 1.0, 0.09531, 0.2502, 1.0, 1.0, 0.09531, 0.2502, 1.0, 1.0, 0.09531, 0.2502, 1.0, 1.0, 0.09531, 0.2502, 1.0, 1.0, 0.09531, 0.2502, 1.0, 1.0, 0.09531, 0.2502, 1.0, 1.0, 0.09531, 0.2502, 1.0, 1.0, 0.09531, 0.2502, 1.0, 1.0, 0.09531, 0.2502, 1.0, 1.0, 0.09531, 0.2502, 1.0, 1.0, 0.09531, 0.2502, 1.0, 1.0, 0.09531, 0.2502, 1.0, 1.0, 0.09531, 0.2502, 1.0, 1.0, 0.09531, 0.2502, 1.0, 1.0, 0.09531, 0.2502, 1.0, 1.0, 0.09531, 0.2502, 1.0, 1.0, 0.09531, 0.2502, 1.0, 1.0, 0.09531, 0.2502, 1.0, 1.0, 0.09531, 0.2502, 1.0, 1.0, 0.09531, 0.2502, 1.0, 1.0, 0.09531, 0.2502, 1.0, 1.0, 0.09531, 0.2502, 1.0, 1.0, 0.09531, 0.2502, 1.0, 1.0, 0.09531, 0.2502, 1.0, 1.0, 0.09531, 0.2502, 1.0, 1.0, 0.09531, 0.2502, 1.0, 1.0, 0.09531, 0.2502, 1.0, 1.0, 0.09531, 0.2502, 1.0, 1.0, 0.09531, 0.2502, 1.0, 1.0, 0.09531, 0.2502, 1.0, 1.0, 0.09531, 0.2502, 1.0, 1.0, 0.09531, 0.2502, 1.0, 1.0, 0.09531, 0.2502, 1.0, 1.0, 0.09531, 0.2502, 1.0, 1.0, 0.09531, 0.2502, 1.0, 1.0, 0.09531, 0.2502, 1.0, 1.0, 0.09531, 0.2502, 1.0, 1.0, 0.09531, 0.2502, 1.0, 1.0, 0.09531, 0.2502, 1.0, 1.0, 0.09531, 0.2502, 1.0, 1.0, 0.09531, 0.2502, 1.0, 1.0, 0.09531, 0.2502, 1.0, 1.0, 0.09531, 0.2502, 1.0, 1.0, 0.09531, 0.2502, 1.0, 1.0, 0.09531, 0.2502, 1.0, 1.0, 0.09531, 0.2502, 1.0, 1.0, 0.09531, 0.2502, 1.0, 1.0, 0.09531, 0.2502, 1.0, 1.0, 0.09531, 0.2502, 1.0, 1.0, 0.09531, 0.2502, 1.0, 1.0, 0.09531, 0.2502, 1.0, 1.0, 0.09531, 0.2502, 1.0, 1.0, 0.09531, 0.2502, 1.0, 1.0, 0.09531, 0.2502, 1.0, 1.0, 0.09531, 0.2502, 1.0, 1.0, 0.09531, 0.2502, 1.0, 1.0, 0.09531, 0.2502, 1.0, 1.0, 0.09531, 0.2502, 1.0, 1.0, 0.09531, 0.2502, 1.0, 1.0, 0.09531, 0.2502, 1.0, 1.0, 0.09531, 0.2502, 1.0, 1.0, 0.09531, 0.2502, 1.0, 1.0, 0.09531, 0.2502, 1.0, 1.0, 0.09531, 0.2502, 1.0, 1.0, 0.09531, 0.2502, 1.0, 1.0, 0.09531, 0.2502, 1.0, 1.0, 0.09531, 0.2502, 1.0, 1.0, 0.09531, 0.2502, 1.0, 1.0, 0.09531, 0.2502, 1.0, 1.0, 0.09531, 0.2502, 1.0, 1.0, 0.09531, 0.2502, 1.0, 1.0, 0.09531, 0.2502, 1.0, 1.0, 0.09531, 0.2502, 1.0, 1.0, 0.09531, 0.2502, 1.0, 1.0, 0.09531, 0.2502, 1.0, 1.0, 0.09531, 0.2502, 1.0, 1.0, 0.09531, 0.2502, 1.0, 1.0, 0.09531, 0.2502, 1.0, 1.0, 0.09531, 0.2502, 1.0, 1.0, 0.09531, 0.2502, 1.0, 1.0, 0.09531, 0.2502, 1.0, 1.0, 0.09531, 0.2502, 1.0, 1.0, 0.09531, 0.2502, 1.0, 1.0, 0.09531, 0.2502, 1.0, 1.0, 0.09531, 0.2502, 1.0, 1.0, 0.09531, 0.2502, 1.0, 1.0, 0.09531, 0.2502, 1.0, 1.0, 0.09531, 0.2502, 1.0, 1.0, 0.09531, 0.2502, 1.0, 1.0, 0.09531, 0.2502, 1.0, 1.0, 0.09531, 0.2502, 1.0, 1.0, 0.09531, 0.2502, 1.0, 1.0, 0.09531, 0.2502, 1.0, 1.0, 0.09531, 0.2502, 1.0, 1.0, 0.09531, 0.2502, 1.0, 1.0, 0.09531, 0.2502, 1.0, 1.0, 0.09531, 0.2502, 1.0, 1.0, 0.09531, 0.2502, 1.0, 1.0, 0.09531, 0.2502, 1.0, 1.0, 0.09531, 0.2502, 1.0, 1.0, 0.09531, 0.2502, 1.0, 1.0, 0.09531, 0.2502, 1.0, 1.0, 0.09531, 0.2502, 1.0, 1.0, 0.09531, 0.2502, 1.0, 1.0, 0.09531, 0.2502, 1.0, 1.0, 0.09531, 0.2502, 1.0, 1.0, 0.09531, 0.2502, 1.0, 1.0, 0.09531, 0.2502, 1.0, 1.0, 0.09531, 0.2502, 1.0, 1.0, 0.09531, 0.2502, 1.0, 1.0, 0.09531, 0.2502, 1.0, 1.0, 0.09531, 0.2502, 1.0, 1.0, 0.09531, 0.2502, 1.0, 1.0, 0.09531, 0.2502, 1.0, 1.0, 0.09531, 0.2502, 1.0, 1.0, 0.09531, 0.2502, 1.0, 1.0, 0.09531, 0.2502, 1.0, 1.0, 0.09531, 0.2502, 1.0, 1.0, 0.09531, 0.2502, 1.0, 1.0, 0.09531, 0.2502, 1.0, 1.0, 0.09531, 0.2502, 1.0, 1.0, 0.09531, 0.2502, 1.0, 1.0, 0.09531, 0.2502, 1.0, 1.0, 0.09531, 0.2502, 1.0, 1.0, 0.09531, 0.2502, 1.0, 1.0, 0.09531, 0.2502, 1.0, 1.0, 0.09531, 0.2502, 1.0, 1.0, 0.09531, 0.2502, 1.0, 1.0, 0.09531, 0.2502, 1.0, 1.0, 0.09531, 0.2502, 1.0, 1.0, 0.09531, 0.2502, 1.0, 1.0, 0.09531, 0.2502, 1.0, 1.0, 0.09531, 0.2502, 1.0, 1.0, 0.09531, 0.2502, 1.0, 1.0, 0.09531, 0.2502, 1.0, 1.0, 0.09531, 0.2502, 1.0, 1.0, 0.09531, 0.2502, 1.0, 1.0, 0.09531, 0.2502, 1.0, 1.0, 0.09531, 0.2502, 1.0, 1.0, 0.09531, 0.2502, 1.0, 1.0, 0.09531, 0.2502, 1.0, 1.0, 0.09531, 0.2502, 1.0, 1.0, 0.09531, 0.2502, 1.0, 1.0, 0.09531, 0.2502, 1.0, 1.0, 0.09531, 0.2502, 1.0, 1.0, 0.09531, 0.2502, 1.0, 1.0, 0.09531, 0.2502, 1.0, 1.0, 0.09531, 0.2502, 1.0, 1.0, 0.09531, 0.2502, 1.0, 1.0, 0.09531, 0.2502, 1.0, 1.0, 0.09531, 0.2502, 1.0, 1.0, 0.09531, 0.2502, 1.0, 1.0, 0.09531, 0.2502, 1.0, 1.0, 0.09531, 0.2502, 1.0, 1.0, 0.09531, 0.2502, 1.0, 1.0, 0.09531, 0.2502, 1.0, 1.0, 0.09531, 0.2502, 1.0, 1.0, 0.09531, 0.2502, 1.0, 1.0, 0.09531, 0.2502, 1.0, 1.0, 0.09531, 0.2502, 1.0, 1.0, 0.09531, 0.2502, 1.0, 1.0, 0.09531, 0.2502, 1.0, 1.0, 0.09531, 0.2502, 1.0, 1.0, 0.09531, 0.2502, 1.0, 1.0, 0.09531, 0.2502, 1.0, 1.0, 0.09531, 0.2502, 1.0, 1.0, 0.09531, 0.2502, 1.0, 1.0, 0.09531, 0.2502, 1.0, 1.0, 0.09531, 0.2502, 1.0, 1.0, 0.09531, 0.2502, 1.0, 1.0, 0.09531, 0.2502, 1.0, 1.0, 0.09531, 0.2502, 1.0, 1.0, 0.09531, 0.2502, 1.0, 1.0, 0.09531, 0.2502, 1.0, 1.0, 0.09531, 0.2502, 1.0, 1.0, 0.09531, 0.2502, 1.0, 1.0, 0.09531, 0.2502, 1.0, 1.0, 0.09531, 0.2502, 1.0, 1.0, 0.09531, 0.2502, 1.0, 1.0, 0.09531, 0.2502, 1.0, 1.0, 0.09531, 0.2502, 1.0, 1.0, 0.09531, 0.2502, 1.0, 1.0, 0.09531, 0.2502, 1.0, 1.0, 0.09531, 0.2502, 1.0, 1.0, 0.09531, 0.2502, 1.0, 1.0, 0.09531, 0.2502, 1.0, 1.0, 0.09531, 0.2502, 1.0, 1.0, 0.09531, 0.2502, 1.0, 1.0, 0.09531, 0.2502, 1.0, 1.0, 0.09531, 0.2502, 1.0, 1.0, 0.09531, 0.2502, 1.0, 1.0, 0.09531, 0.2502, 1.0, 1.0, 0.09531, 0.2502, 1.0, 1.0, 0.09531, 0.2502, 1.0, 1.0, 0.09531, 0.2502, 1.0, 1.0, 0.09531, 0.2502, 1.0, 1.0, 0.09531, 0.2502, 1.0, 1.0, 0.09531, 0.2502, 1.0, 1.0, 0.09531, 0.2502, 1.0, 1.0, 0.09531, 0.2502, 1.0, 1.0, 0.09531, 0.2502, 1.0, 1.0, 0.09531, 0.2502, 1.0, 1.0, 0.09531, 0.2502, 1.0, 1.0, 0.09531, 0.2502, 1.0, 1.0, 0.09531, 0.2502, 1.0, 1.0, 0.09531, 0.2502, 1.0, 1.0, 0.09531, 0.2502, 1.0, 1.0, 0.09531, 0.2502, 1.0, 1.0, 0.09531, 0.2502, 1.0, 1.0, 0.09531, 0.2502, 1.0, 1.0, 0.09531, 0.2502, 1.0, 1.0, 0.09531, 0.2502, 1.0, 1.0, 0.09531, 0.2502, 1.0, 1.0, 0.09531, 0.2502, 1.0, 1.0, 0.09531, 0.2502, 1.0, 1.0, 0.09531, 0.2502, 1.0, 1.0, 0.09531, 0.2502, 1.0, 1.0, 0.09531, 0.2502, 1.0, 1.0, 0.09531, 0.2502, 1.0, 1.0, 0.09531, 0.2502, 1.0, 1.0, 0.09531, 0.2502, 1.0, 1.0, 0.09531, 0.2502, 1.0, 1.0, 0.09531, 0.2502, 1.0, 1.0, 0.09531, 0.2502, 1.0, 1.0, 0.09531, 0.2502, 1.0, 1.0, 0.09531, 0.2502, 1.0, 1.0, 0.09531, 0.2502, 1.0, 1.0, 0.09531, 0.2502, 1.0, 1.0, 0.09531, 0.2502, 1.0, 1.0, 0.09531, 0.2502, 1.0, 1.0, 0.09531, 0.2502, 1.0, 1.0, 0.09531, 0.2502, 1.0, 1.0, 0.09531, 0.2502, 1.0, 1.0, 0.09531, 0.2502, 1.0, 1.0, 0.09531, 0.2502, 1.0, 1.0, 0.09531, 0.2502, 1.0, 1.0, 0.09531, 0.2502, 1.0, 1.0, 0.09531, 0.2502, 1.0, 1.0, 0.09531, 0.2502, 1.0, 1.0, 0.09531, 0.2502, 1.0, 1.0, 0.09531, 0.2502, 1.0, 1.0, 0.09531, 0.2502, 1.0, 1.0, 0.09531, 0.2502, 1.0, 1.0, 0.09531, 0.2502, 1.0, 1.0, 0.09531, 0.2502, 1.0, 1.0, 0.09531, 0.2502, 1.0, 1.0, 0.09531, 0.2502, 1.0, 1.0, 0.09531, 0.2502, 1.0, 1.0, 0.09531, 0.2502, 1.0, 1.0, 0.09531, 0.2502, 1.0, 1.0, 0.09531, 0.2502, 1.0, 1.0, 0.09531, 0.2502, 1.0, 1.0, 0.09531, 0.2502, 1.0, 1.0, 0.09531, 0.2502, 1.0, 1.0, 0.09531, 0.2502, 1.0, 1.0, 0.09531, 0.2502, 1.0, 1.0, 0.09531, 0.2502, 1.0, 1.0, 0.09531, 0.2502, 1.0, 1.0, 0.09531, 0.2502, 1.0, 1.0, 0.09531, 0.2502, 1.0, 1.0, 0.09531, 0.2502, 1.0, 1.0, 0.09531, 0.2502, 1.0, 1.0, 0.09531, 0.2502, 1.0, 1.0, 0.09531, 0.2502, 1.0, 1.0, 0.09531, 0.2502, 1.0, 1.0, 0.09531, 0.2502, 1.0, 1.0, 0.09531, 0.2502, 1.0, 1.0, 0.09531, 0.2502, 1.0, 1.0, 0.09531, 0.2502, 1.0, 1.0, 0.09531, 0.2502, 1.0, 1.0, 0.09531, 0.2502, 1.0, 1.0, 0.09531, 0.2502, 1.0, 1.0, 0.09531, 0.2502, 1.0, 1.0, 0.09531, 0.2502, 1.0, 1.0, 0.09531, 0.2502, 1.0, 1.0, 0.09531, 0.2502, 1.0, 1.0, 0.09531, 0.2502, 1.0, 1.0, 0.09531, 0.2502, 1.0, 1.0, 0.09531, 0.2502, 1.0, 1.0, 0.09531, 0.2502, 1.0, 1.0, 0.09531, 0.2502, 1.0, 1.0, 0.09531, 0.2502, 1.0, 1.0, 0.09531, 0.2502, 1.0, 1.0, 0.09531, 0.2502, 1.0, 1.0, 0.09531, 0.2502, 1.0, 1.0, 0.09531, 0.2502, 1.0, 1.0, 0.09531, 0.2502, 1.0, 1.0, 0.09531, 0.2502, 1.0, 1.0, 0.09531, 0.2502, 1.0, 1.0, 0.09531, 0.2502, 1.0, 1.0, 0.09531, 0.2502, 1.0, 1.0, 0.09531, 0.2502, 1.0, 1.0, 0.09531, 0.2502, 1.0, 1.0, 0.09531, 0.2502, 1.0, 1.0, 0.09531, 0.2502, 1.0, 1.0, 0.09531, 0.2502, 1.0, 1.0, 0.09531, 0.2502, 1.0, 1.0, 0.09531, 0.2502, 1.0, 1.0, 0.09531, 0.2502, 1.0, 1.0, 0.09531, 0.2502, 1.0, 1.0, 0.09531, 0.2502, 1.0, 1.0, 0.09531, 0.2502, 1.0, 1.0, 0.09531, 0.2502, 1.0, 1.0, 0.09531, 0.2502, 1.0, 1.0, 0.09531, 0.2502, 1.0, 1.0, 0.09531, 0.2502, 1.0, 1.0, 0.09531, 0.2502, 1.0, 1.0, 0.09531, 0.2502, 1.0, 1.0, 0.09531, 0.2502, 1.0, 1.0, 0.09531, 0.2502, 1.0, 1.0, 0.09531, 0.2502, 1.0, 1.0, 0.09531, 0.2502, 1.0, 1.0, 0.09531, 0.2502, 1.0, 1.0, 0.09531, 0.2502, 1.0, 1.0, 0.09531, 0.2502, 1.0, 1.0, 0.09531, 0.2502, 1.0, 1.0, 0.09531, 0.2502, 1.0, 1.0, 0.09531, 0.2502, 1.0, 1.0, 0.09531, 0.2502, 1.0, 1.0, 0.09531, 0.2502, 1.0, 1.0, 0.09531, 0.2502, 1.0, 1.0, 0.09531, 0.2502, 1.0, 1.0, 0.09531, 0.2502, 1.0, 1.0, 0.09531, 0.2502, 1.0, 1.0, 0.09531, 0.2502, 1.0, 1.0, 0.09531, 0.2502, 1.0, 1.0, 0.09531, 0.2502, 1.0, 1.0, 0.09531, 0.2502, 1.0, 1.0, 0.09531, 0.2502, 1.0, 1.0, 0.09531, 0.2502, 1.0, 1.0, 0.09531, 0.2502, 1.0, 1.0, 0.09531, 0.2502, 1.0, 1.0, 0.09531, 0.2502, 1.0, 1.0, 0.09531, 0.2502, 1.0, 1.0, 0.09531, 0.2502, 1.0, 1.0, 0.09531, 0.2502, 1.0, 1.0, 0.09531, 0.2502, 1.0, 1.0, 0.09531, 0.2502, 1.0, 1.0, 0.09531, 0.2502, 1.0, 1.0, 0.09531, 0.2502, 1.0, 1.0, 0.09531, 0.2502, 1.0, 1.0, 0.09531, 0.2502, 1.0, 1.0, 0.09531, 0.2502, 1.0, 1.0, 0.09531, 0.2502, 1.0, 1.0, 0.09531, 0.2502, 1.0, 1.0, 0.09531, 0.2502, 1.0])
me_cube_003.update()
me_cube_004 = bpy.data.meshes.new('Cube.004')
me_cube_004.from_pydata([(-0.005834, -0.004599, 0.0183), (0.00746, -0.004599, 0.0183), (-0.02212, -0.006441, 0.05659), (-0.01264, -0.006441, 0.06641), (0.002689, -0.006441, 0.0446), (-0.009719, -0.006441, 0.03891), (-0.05382, -0.006441, 0.07842), (-0.0443, -0.006441, 0.08714), (-0.06311, -0.005471, 0.08974), (-0.05947, -0.005471, 0.07923), (-0.04276, -0.005471, 0.09974), (-0.03656, -0.005471, 0.09106), (-0.03305, -0.005213, 0.1129), (-0.02463, -0.005213, 0.112), (-0.03717, -0.005213, 0.1352), (-0.02964, -0.005213, 0.1398), (-0.03974, -0.004918, 0.1451), (-0.03234, -0.004918, 0.1503), (-0.1274, -0.005471, 0.08021), (-0.1226, -0.005471, 0.09009), (-0.1455, -0.005471, 0.08903), (-0.1405, -0.005471, 0.09855), (-0.1589, -0.005471, 0.1037), (-0.1499, -0.005471, 0.108), (-0.16, -0.005471, 0.1278), (-0.1501, -0.005471, 0.1259), (-0.1535, -0.005471, 0.1462), (-0.1451, -0.005471, 0.14), (-0.1401, -0.005471, 0.1601), (-0.1357, -0.005471, 0.1565), (-0.005834, 0.004599, 0.0183), (0.00746, 0.004599, 0.0183), (-0.02212, 0.006441, 0.05659), (-0.01264, 0.006441, 0.06641), (0.002689, 0.006441, 0.0446), (-0.009719, 0.006441, 0.03891), (-0.05382, 0.006441, 0.07842), (-0.0443, 0.006441, 0.08714), (-0.06311, 0.005471, 0.08974), (-0.05947, 0.005471, 0.07923), (-0.04276, 0.005471, 0.09974), (-0.03656, 0.005471, 0.09106), (-0.03305, 0.005213, 0.1129), (-0.02463, 0.005213, 0.112), (-0.03717, 0.005213, 0.1352), (-0.02964, 0.005213, 0.1398), (-0.03974, 0.004918, 0.1451), (-0.03234, 0.004918, 0.1503), (-0.1274, 0.005471, 0.08021), (-0.1226, 0.005471, 0.09009), (-0.1455, 0.005471, 0.08903), (-0.1405, 0.005471, 0.09855), (-0.1589, 0.005471, 0.1037), (-0.1499, 0.005471, 0.108), (-0.16, 0.005471, 0.1278), (-0.1501, 0.005471, 0.1259), (-0.1535, 0.005471, 0.1462), (-0.1451, 0.005471, 0.14), (-0.1401, 0.005471, 0.1601), (-0.1357, 0.005471, 0.1565)], [], [(30, 0, 5, 35), (1, 4, 5, 0), (1, 31, 34, 4), (4, 3, 2, 5), (3, 33, 37, 7), (32, 2, 6, 36), (3, 7, 6, 2), (35, 5, 2, 32), (9, 11, 10, 8), (11, 41, 43, 13), (40, 10, 12, 42), (11, 13, 12, 10), (13, 43, 45, 15), (42, 12, 14, 44), (13, 15, 14, 12), (15, 45, 47, 17), (44, 14, 16, 46), (15, 17, 16, 14), (38, 8, 10, 40), (4, 34, 33, 3), (19, 21, 20, 18), (21, 51, 53, 23), (50, 20, 22, 52), (21, 23, 22, 20), (23, 53, 55, 25), (52, 22, 24, 54), (23, 25, 24, 22), (25, 55, 57, 27), (54, 24, 26, 56), (25, 27, 26, 24), (27, 57, 59, 29), (56, 26, 28, 58), (27, 29, 28, 26), (9, 39, 41, 11), (19, 49, 51, 21), (31, 30, 35, 34), (34, 35, 32, 33), (33, 32, 36, 37), (39, 38, 40, 41), (41, 40, 42, 43), (43, 42, 44, 45), (45, 44, 46, 47), (49, 48, 50, 51), (51, 50, 52, 53), (53, 52, 54, 55), (55, 54, 56, 57), (57, 56, 58, 59), (48, 18, 20, 50)])
me_cube_004.polygons.foreach_set('use_smooth', [True] * 48)
_uv = me_cube_004.uv_layers.new(name='UVMap')
_uv.uv.foreach_set('vector', [0.6415, 0.7065, 0.6518, 0.7065, 0.6538, 0.7298, 0.6395, 0.7298, 0.7783, 0.3812, 0.7642, 0.355, 0.7789, 0.3513, 0.7899, 0.372, 0.6024, 0.6379, 0.5922, 0.6379, 0.5901, 0.6082, 0.6045, 0.6082, 0.7642, 0.355, 0.7624, 0.3253, 0.7774, 0.3273, 0.7789, 0.3513, 0.6045, 0.5785, 0.5901, 0.5785, 0.5901, 0.5364, 0.6045, 0.5364, 0.6395, 0.7539, 0.6538, 0.7539, 0.6538, 0.7967, 0.6395, 0.7967, 0.7624, 0.3253, 0.7755, 0.2853, 0.7899, 0.2863, 0.7774, 0.3273, 0.6395, 0.7298, 0.6538, 0.7298, 0.6538, 0.7539, 0.6395, 0.7539, 0.4919, 0.8425, 0.4736, 0.8204, 0.4837, 0.8142, 0.5002, 0.8333, 0.415, 0.3191, 0.4029, 0.3191, 0.4031, 0.2923, 0.4147, 0.2923, 0.4987, 0.6043, 0.4865, 0.6043, 0.4868, 0.586, 0.4984, 0.586, 0.4736, 0.8204, 0.4704, 0.7938, 0.4794, 0.7964, 0.4837, 0.8142, 0.4147, 0.2923, 0.4031, 0.2923, 0.4031, 0.2608, 0.4147, 0.2608, 0.4984, 0.586, 0.4868, 0.586, 0.4868, 0.5608, 0.4984, 0.5608, 0.4704, 0.7938, 0.4876, 0.7674, 0.4933, 0.7754, 0.4794, 0.7964, 0.4147, 0.2608, 0.4031, 0.2608, 0.4035, 0.2488, 0.4144, 0.2488, 0.4984, 0.5608, 0.4868, 0.5608, 0.4871, 0.5495, 0.4981, 0.5495, 0.4876, 0.7674, 0.4949, 0.7579, 0.5002, 0.7664, 0.4933, 0.7754, 0.4987, 0.6295, 0.4865, 0.6295, 0.4865, 0.6043, 0.4987, 0.6043, 0.6045, 0.6082, 0.5901, 0.6082, 0.5901, 0.5785, 0.6045, 0.5785, 0.7918, 0.4047, 0.7741, 0.4178, 0.7665, 0.4085, 0.7844, 0.3949, 0.6626, 0.6375, 0.6504, 0.6375, 0.6504, 0.6226, 0.6626, 0.6226, 0.6193, 0.5657, 0.6315, 0.5657, 0.6315, 0.5878, 0.6193, 0.5878, 0.7741, 0.4178, 0.7659, 0.4301, 0.7551, 0.4274, 0.7665, 0.4085, 0.6626, 0.6226, 0.6504, 0.6226, 0.6504, 0.6028, 0.6626, 0.6028, 0.6193, 0.5878, 0.6315, 0.5878, 0.6315, 0.6146, 0.6193, 0.6146, 0.7659, 0.4301, 0.7695, 0.4497, 0.759, 0.4539, 0.7551, 0.4274, 0.6626, 0.6028, 0.6504, 0.6028, 0.6504, 0.5861, 0.6626, 0.5861, 0.6193, 0.6146, 0.6315, 0.6146, 0.6315, 0.6364, 0.6193, 0.6364, 0.7695, 0.4497, 0.7779, 0.464, 0.7702, 0.4726, 0.759, 0.4539, 0.6626, 0.5861, 0.6504, 0.5861, 0.6504, 0.5649, 0.6626, 0.5649, 0.6193, 0.6364, 0.6315, 0.6364, 0.6315, 0.6578, 0.6193, 0.6578, 0.7779, 0.464, 0.7918, 0.48, 0.7877, 0.4849, 0.7702, 0.4726, 0.415, 0.3478, 0.4029, 0.3478, 0.4029, 0.3191, 0.415, 0.3191, 0.6626, 0.6595, 0.6504, 0.6595, 0.6504, 0.6375, 0.6626, 0.6375, 0.5831, 0.7464, 0.5947, 0.7557, 0.5837, 0.7764, 0.569, 0.7727, 0.569, 0.7727, 0.5837, 0.7764, 0.5823, 0.8004, 0.5672, 0.8023, 0.5672, 0.8023, 0.5823, 0.8004, 0.5947, 0.8414, 0.5804, 0.8424, 0.6162, 0.7464, 0.6245, 0.7557, 0.608, 0.7747, 0.5979, 0.7685, 0.5979, 0.7685, 0.608, 0.7747, 0.6037, 0.7925, 0.5947, 0.7951, 0.5947, 0.7951, 0.6037, 0.7925, 0.6176, 0.8135, 0.6119, 0.8215, 0.6119, 0.8215, 0.6176, 0.8135, 0.6245, 0.8225, 0.6192, 0.831, 0.3354, 0.4386, 0.328, 0.4483, 0.3101, 0.4348, 0.3177, 0.4255, 0.3177, 0.4255, 0.3101, 0.4348, 0.2986, 0.4159, 0.3094, 0.4131, 0.3094, 0.4131, 0.2986, 0.4159, 0.3026, 0.3893, 0.313, 0.3936, 0.313, 0.3936, 0.3026, 0.3893, 0.3137, 0.3707, 0.3215, 0.3792, 0.3215, 0.3792, 0.3137, 0.3707, 0.3313, 0.3584, 0.3354, 0.3633, 0.6193, 0.5432, 0.6315, 0.5432, 0.6315, 0.5657, 0.6193, 0.5657])
_ca = me_cube_004.color_attributes.new('Col', 'BYTE_COLOR', 'CORNER')
_ca.data.foreach_set('color', [1.0, 0.09531, 0.2502, 1.0, 1.0, 0.09531, 0.2502, 1.0, 1.0, 0.09531, 0.2502, 1.0, 1.0, 0.09531, 0.2502, 1.0, 1.0, 0.09531, 0.2502, 1.0, 1.0, 0.09531, 0.2502, 1.0, 1.0, 0.09531, 0.2502, 1.0, 1.0, 0.09531, 0.2502, 1.0, 1.0, 0.09531, 0.2502, 1.0, 1.0, 0.09531, 0.2502, 1.0, 1.0, 0.09531, 0.2502, 1.0, 1.0, 0.09531, 0.2502, 1.0, 1.0, 0.09531, 0.2502, 1.0, 1.0, 0.09531, 0.2502, 1.0, 1.0, 0.09531, 0.2502, 1.0, 1.0, 0.09531, 0.2502, 1.0, 1.0, 0.09531, 0.2502, 1.0, 1.0, 0.09531, 0.2502, 1.0, 1.0, 0.09531, 0.2502, 1.0, 1.0, 0.09531, 0.2502, 1.0, 1.0, 0.09531, 0.2502, 1.0, 1.0, 0.09531, 0.2502, 1.0, 1.0, 0.09531, 0.2502, 1.0, 1.0, 0.09531, 0.2502, 1.0, 1.0, 0.09531, 0.2502, 1.0, 1.0, 0.09531, 0.2502, 1.0, 1.0, 0.09531, 0.2502, 1.0, 1.0, 0.09531, 0.2502, 1.0, 1.0, 0.09531, 0.2502, 1.0, 1.0, 0.09531, 0.2502, 1.0, 1.0, 0.09531, 0.2502, 1.0, 1.0, 0.09531, 0.2502, 1.0, 1.0, 0.09531, 0.2502, 1.0, 1.0, 0.09531, 0.2502, 1.0, 1.0, 0.09531, 0.2502, 1.0, 1.0, 0.09531, 0.2502, 1.0, 1.0, 0.09531, 0.2502, 1.0, 1.0, 0.09531, 0.2502, 1.0, 1.0, 0.09531, 0.2502, 1.0, 1.0, 0.09531, 0.2502, 1.0, 1.0, 0.09531, 0.2502, 1.0, 1.0, 0.09531, 0.2502, 1.0, 1.0, 0.09531, 0.2502, 1.0, 1.0, 0.09531, 0.2502, 1.0, 1.0, 0.09531, 0.2502, 1.0, 1.0, 0.09531, 0.2502, 1.0, 1.0, 0.09531, 0.2502, 1.0, 1.0, 0.09531, 0.2502, 1.0, 1.0, 0.09531, 0.2502, 1.0, 1.0, 0.09531, 0.2502, 1.0, 1.0, 0.09531, 0.2502, 1.0, 1.0, 0.09531, 0.2502, 1.0, 1.0, 0.09531, 0.2502, 1.0, 1.0, 0.09531, 0.2502, 1.0, 1.0, 0.09531, 0.2502, 1.0, 1.0, 0.09531, 0.2502, 1.0, 1.0, 0.09531, 0.2502, 1.0, 1.0, 0.09531, 0.2502, 1.0, 1.0, 0.09531, 0.2502, 1.0, 1.0, 0.09531, 0.2502, 1.0, 1.0, 0.09531, 0.2502, 1.0, 1.0, 0.09531, 0.2502, 1.0, 1.0, 0.09531, 0.2502, 1.0, 1.0, 0.09531, 0.2502, 1.0, 1.0, 0.09531, 0.2502, 1.0, 1.0, 0.09531, 0.2502, 1.0, 1.0, 0.09531, 0.2502, 1.0, 1.0, 0.09531, 0.2502, 1.0, 1.0, 0.09531, 0.2502, 1.0, 1.0, 0.09531, 0.2502, 1.0, 1.0, 0.09531, 0.2502, 1.0, 1.0, 0.09531, 0.2502, 1.0, 1.0, 0.09531, 0.2502, 1.0, 1.0, 0.09531, 0.2502, 1.0, 1.0, 0.09531, 0.2502, 1.0, 1.0, 0.09531, 0.2502, 1.0, 1.0, 0.09531, 0.2502, 1.0, 1.0, 0.09531, 0.2502, 1.0, 1.0, 0.09531, 0.2502, 1.0, 1.0, 0.09531, 0.2502, 1.0, 1.0, 0.09531, 0.2502, 1.0, 1.0, 0.09531, 0.2502, 1.0, 1.0, 0.09531, 0.2502, 1.0, 1.0, 0.09531, 0.2502, 1.0, 1.0, 0.09531, 0.2502, 1.0, 1.0, 0.09531, 0.2502, 1.0, 1.0, 0.09531, 0.2502, 1.0, 1.0, 0.09531, 0.2502, 1.0, 1.0, 0.09531, 0.2502, 1.0, 1.0, 0.09531, 0.2502, 1.0, 1.0, 0.09531, 0.2502, 1.0, 1.0, 0.09531, 0.2502, 1.0, 1.0, 0.09531, 0.2502, 1.0, 1.0, 0.09531, 0.2502, 1.0, 1.0, 0.09531, 0.2502, 1.0, 1.0, 0.09531, 0.2502, 1.0, 1.0, 0.09531, 0.2502, 1.0, 1.0, 0.09531, 0.2502, 1.0, 1.0, 0.09531, 0.2502, 1.0, 1.0, 0.09531, 0.2502, 1.0, 1.0, 0.09531, 0.2502, 1.0, 1.0, 0.09531, 0.2502, 1.0, 1.0, 0.09531, 0.2502, 1.0, 1.0, 0.09531, 0.2502, 1.0, 1.0, 0.09531, 0.2502, 1.0, 1.0, 0.09531, 0.2502, 1.0, 1.0, 0.09531, 0.2502, 1.0, 1.0, 0.09531, 0.2502, 1.0, 1.0, 0.09531, 0.2502, 1.0, 1.0, 0.09531, 0.2502, 1.0, 1.0, 0.09531, 0.2502, 1.0, 1.0, 0.09531, 0.2502, 1.0, 1.0, 0.09531, 0.2502, 1.0, 1.0, 0.09531, 0.2502, 1.0, 1.0, 0.09531, 0.2502, 1.0, 1.0, 0.09531, 0.2502, 1.0, 1.0, 0.09531, 0.2502, 1.0, 1.0, 0.09531, 0.2502, 1.0, 1.0, 0.09531, 0.2502, 1.0, 1.0, 0.09531, 0.2502, 1.0, 1.0, 0.09531, 0.2502, 1.0, 1.0, 0.09531, 0.2502, 1.0, 1.0, 0.09531, 0.2502, 1.0, 1.0, 0.09531, 0.2502, 1.0, 1.0, 0.09531, 0.2502, 1.0, 1.0, 0.09531, 0.2502, 1.0, 1.0, 0.09531, 0.2502, 1.0, 1.0, 0.09531, 0.2502, 1.0, 1.0, 0.09531, 0.2502, 1.0, 1.0, 0.09531, 0.2502, 1.0, 1.0, 0.09531, 0.2502, 1.0, 1.0, 0.09531, 0.2502, 1.0, 1.0, 0.09531, 0.2502, 1.0, 1.0, 0.09531, 0.2502, 1.0, 1.0, 0.09531, 0.2502, 1.0, 1.0, 0.09531, 0.2502, 1.0, 1.0, 0.09531, 0.2502, 1.0, 1.0, 0.09531, 0.2502, 1.0, 1.0, 0.09531, 0.2502, 1.0, 1.0, 0.09531, 0.2502, 1.0, 1.0, 0.09531, 0.2502, 1.0, 1.0, 0.09531, 0.2502, 1.0, 1.0, 0.09531, 0.2502, 1.0, 1.0, 0.09531, 0.2502, 1.0, 1.0, 0.09531, 0.2502, 1.0, 1.0, 0.09531, 0.2502, 1.0, 1.0, 0.09531, 0.2502, 1.0, 1.0, 0.09531, 0.2502, 1.0, 1.0, 0.09531, 0.2502, 1.0, 1.0, 0.09531, 0.2502, 1.0, 1.0, 0.09531, 0.2502, 1.0, 1.0, 0.09531, 0.2502, 1.0, 1.0, 0.09531, 0.2502, 1.0, 1.0, 0.09531, 0.2502, 1.0, 1.0, 0.09531, 0.2502, 1.0, 1.0, 0.09531, 0.2502, 1.0, 1.0, 0.09531, 0.2502, 1.0, 1.0, 0.09531, 0.2502, 1.0, 1.0, 0.09531, 0.2502, 1.0, 1.0, 0.09531, 0.2502, 1.0, 1.0, 0.09531, 0.2502, 1.0, 1.0, 0.09531, 0.2502, 1.0, 1.0, 0.09531, 0.2502, 1.0, 1.0, 0.09531, 0.2502, 1.0, 1.0, 0.09531, 0.2502, 1.0, 1.0, 0.09531, 0.2502, 1.0, 1.0, 0.09531, 0.2502, 1.0, 1.0, 0.09531, 0.2502, 1.0, 1.0, 0.09531, 0.2502, 1.0, 1.0, 0.09531, 0.2502, 1.0, 1.0, 0.09531, 0.2502, 1.0, 1.0, 0.09531, 0.2502, 1.0, 1.0, 0.09531, 0.2502, 1.0, 1.0, 0.09531, 0.2502, 1.0, 1.0, 0.09531, 0.2502, 1.0, 1.0, 0.09531, 0.2502, 1.0, 1.0, 0.09531, 0.2502, 1.0, 1.0, 0.09531, 0.2502, 1.0, 1.0, 0.09531, 0.2502, 1.0, 1.0, 0.09531, 0.2502, 1.0, 1.0, 0.09531, 0.2502, 1.0, 1.0, 0.09531, 0.2502, 1.0, 1.0, 0.09531, 0.2502, 1.0, 1.0, 0.09531, 0.2502, 1.0, 1.0, 0.09531, 0.2502, 1.0, 1.0, 0.09531, 0.2502, 1.0, 1.0, 0.09531, 0.2502, 1.0, 1.0, 0.09531, 0.2502, 1.0, 1.0, 0.09531, 0.2502, 1.0, 1.0, 0.09531, 0.2502, 1.0, 1.0, 0.09531, 0.2502, 1.0, 1.0, 0.09531, 0.2502, 1.0])
me_cube_004.update()

# ---- objects
ob_cube = bpy.data.objects.new('Cube', me_cube_001)
ob_cube_001 = bpy.data.objects.new('Cube.001', me_cube_002)
ob_cylinder = bpy.data.objects.new('Cylinder', me_cylinder_001)
ob_circle = bpy.data.objects.new('Circle', me_circle)
ob_circle_001 = bpy.data.objects.new('Circle.001', me_circle_001)
ob_empty = bpy.data.objects.new('Empty', None)
ob_cube_002 = bpy.data.objects.new('Cube.002', me_cube_003)
ob_cube_003 = bpy.data.objects.new('Cube.003', me_cube_004)

# ---- transforms, parenting, visibility, modifiers, constraints
ob_cube.location = (0.0, 0.0, 0.312)
ob_cube_001.location = (0.0, 0.0, 0.0)
ob_cylinder.location = (0.0, 0.0, 0.0)
_m = ob_cylinder.modifiers.new('Auto Smooth', 'NODES')
_m.node_group = ng_auto_smooth
_gi = [s.identifier for s in ng_auto_smooth.interface.items_tree if s.item_type == 'SOCKET' and s.in_out == 'INPUT']
_m[_gi[1]] = 0.8378  # Angle
ob_circle.location = (0.0, 0.0, 0.07745)
_m = ob_circle.modifiers.new('Auto Smooth', 'NODES')
_m.node_group = ng_auto_smooth
_gi = [s.identifier for s in ng_auto_smooth.interface.items_tree if s.item_type == 'SOCKET' and s.in_out == 'INPUT']
_m[_gi[1]] = 1.407  # Angle
ob_circle_001.location = (0.0, 0.0, -0.1374)
_m = ob_circle_001.modifiers.new('Auto Smooth', 'NODES')
_m.node_group = ng_auto_smooth
_gi = [s.identifier for s in ng_auto_smooth.interface.items_tree if s.item_type == 'SOCKET' and s.in_out == 'INPUT']
_m[_gi[1]] = 0.8098  # Angle
ob_empty.location = (0.005331, -1.062e-10, 0.01953)
ob_empty.rotation_euler = (1.571, -1.571, 0.0)
ob_empty.scale = (0.1154, 0.1154, 0.1154)
ob_empty.empty_display_type = 'IMAGE'
ob_empty.empty_display_size = 5.0
ob_cube_002.location = (0.09335, 1.145e-08, -0.08521)
_m = ob_cube_002.modifiers.new('Auto Smooth', 'NODES')
_m.node_group = ng_auto_smooth
_gi = [s.identifier for s in ng_auto_smooth.interface.items_tree if s.item_type == 'SOCKET' and s.in_out == 'INPUT']
_m[_gi[1]] = 0.6894  # Angle
ob_cube_003.location = (0.09335, 1.145e-08, -0.08521)
_m = ob_cube_003.modifiers.new('Auto Smooth', 'NODES')
_m.node_group = ng_auto_smooth
_gi = [s.identifier for s in ng_auto_smooth.interface.items_tree if s.item_type == 'SOCKET' and s.in_out == 'INPUT']
_m[_gi[1]] = 1.321  # Angle

# ---- collection membership
col_collection.objects.link(ob_cube)
col_collection.objects.link(ob_cube_001)
col_collection.objects.link(ob_cylinder)
col_collection.objects.link(ob_circle)
col_collection.objects.link(ob_circle_001)
col_collection.objects.link(ob_empty)
col_collection.objects.link(ob_cube_002)
col_collection.objects.link(ob_cube_003)

# ---- scene / render settings (as saved in the file)
scene.frame_start = 1; scene.frame_end = 250; scene.frame_set(1)
scene.render.engine = 'BLENDER_EEVEE_NEXT'
scene.cycles.sampling_pattern = 'TABULATED_SOBOL'
scene.cycles.use_light_tree = False
scene.view_settings.view_transform = 'Filmic'
bpy.context.view_layer.update()

# ---- added for rendering (the .blend has no active camera and no usable light): camera, sun
cam_auto = bpy.data.cameras.new('AutoCamera')
cam_auto.lens = 50.0
cam_auto.sensor_width = 36.0
cam_auto.clip_end = 1000.0
ob_auto_camera = bpy.data.objects.new('AutoCamera', cam_auto)
scene.collection.objects.link(ob_auto_camera)
ob_auto_camera.location = (0.993031, -1.19164, 1.12135)
ob_auto_camera.rotation_euler = (1.09748, -7.21219e-08, 0.694738)
scene.camera = ob_auto_camera
light_auto_sun = bpy.data.lights.new('AutoSun', 'SUN')
light_auto_sun.energy = 3.0
light_auto_sun.angle = 0.0523599
ob_auto_sun = bpy.data.objects.new('AutoSun', light_auto_sun)
scene.collection.objects.link(ob_auto_sun)
ob_auto_sun.rotation_euler = (0.872665, 0.174533, 0.523599)
bpy.context.view_layer.update()
